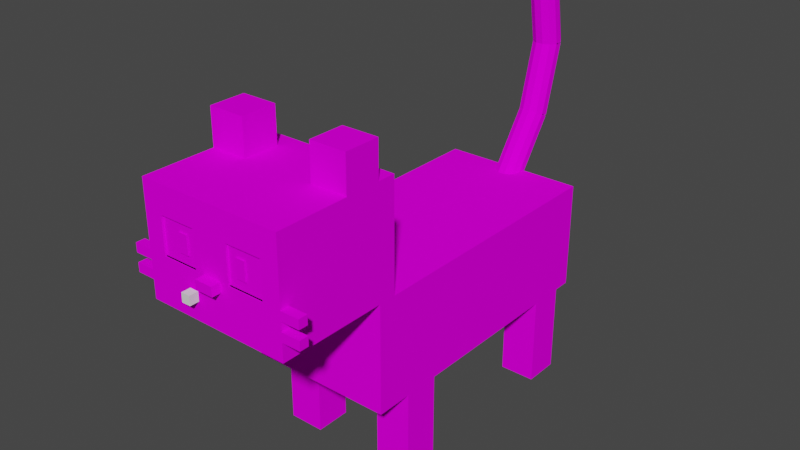 # Source: pepper.blend  (saved by Blender 3.4.6; exported with 4.5.12 LTS)
import bpy
from mathutils import Matrix  # noqa: F401  (used for matrix-valued properties, if any)

bpy.ops.wm.read_factory_settings(use_empty=True)
scene = bpy.context.scene
scene.name = 'Scene'

# ---- collections
col_pepper = bpy.data.collections.new('Pepper'); scene.collection.children.link(col_pepper)

# ---- images (referenced by path relative to the original .blend; pixels are not part of the script)
import os
ASSET_DIR = os.environ.get("B2B_ASSET_DIR", "")  # directory of the original .blend (textures are referenced by path, not embedded)
HERE = os.path.dirname(os.path.abspath(__file__))  # packed textures are extracted next to this script under _unpacked/

def load_image(name, relpath, width, height, colorspace="sRGB"):
    """Load a texture the original file referenced (path relative to the .blend, or extracted next to this script)."""
    p = next((c for c in (os.path.join(HERE, relpath), os.path.join(ASSET_DIR, relpath)) if relpath and os.path.exists(c)), "")
    if p:
        img = bpy.data.images.load(p, check_existing=True)
        img.name = name
    else:  # same state as the original file: an image datablock whose file is absent (Cycles renders it pink)
        img = bpy.data.images.new(name, width, height)
        img.source = "FILE"
        img.filepath = "//" + (relpath or name)
    img.colorspace_settings.name = colorspace
    return img
img_pepper_png = load_image('pepper.png', 'pepper.png', 1024, 1024, 'sRGB')

# ---- materials (node trees are filled in below, after node groups)
mat_pepper = bpy.data.materials.new('Pepper')
mat_pepper.use_transparent_shadow = False
mat_pepper.roughness = 1.0

# ---- material node trees
mat_pepper.use_nodes = True; mat_pepper.node_tree.nodes.clear()
_N = mat_pepper.node_tree.nodes; _L = mat_pepper.node_tree.links
n0 = _N.new('ShaderNodeBsdfPrincipled'); n0.name = 'Principled BSDF'; n0.location = (0, 300)
n0.distribution = 'GGX'
n0.subsurface_method = 'RANDOM_WALK_SKIN'
n0.inputs[2].default_value = 1.0
n0.inputs[3].default_value = 1.45
n0.inputs[13].default_value = 0.0
n0.inputs[27].default_value = (0.0, 0.0, 0.0, 1.0)
n0.inputs[28].default_value = 1.0
n1 = _N.new('ShaderNodeOutputMaterial'); n1.name = 'Material Output'; n1.location = (280, 300)
n2 = _N.new('ShaderNodeTexImage'); n2.name = 'Image Texture'; n2.location = (-480, 300)
n2.image = img_pepper_png
n2.interpolation = 'Closest'
_L.new(n2.outputs[0], n0.inputs[0])
_L.new(n0.outputs[0], n1.inputs[0])
n1.is_active_output = True

# ---- world
world_world = bpy.data.worlds.new('World'); scene.world = world_world
world_world.use_nodes = True; world_world.node_tree.nodes.clear()
_N = world_world.node_tree.nodes; _L = world_world.node_tree.links
n0 = _N.new('ShaderNodeOutputWorld'); n0.name = 'World Output'; n0.location = (300, 300)
n1 = _N.new('ShaderNodeBackground'); n1.name = 'Background'; n1.location = (10, 300)
n1.inputs[0].default_value = (0.05088, 0.05088, 0.05088, 1.0)
_L.new(n1.outputs[0], n0.inputs[0])
n0.is_active_output = True
world_world.color = (0.05088, 0.05088, 0.05088)
world_world.use_sun_shadow = False
world_world.sun_shadow_jitter_overblur = 0.0

# ---- meshes
me_body = bpy.data.meshes.new('Body')
me_body.from_pydata([(-0.1296, 0.3078, 0.3564), (-0.1296, -0.2106, 0.3564), (-0.1296, 0.3078, 0.162), (-0.1296, -0.2106, 0.162), (0.1296, 0.3078, 0.3564), (0.1296, -0.2106, 0.3564), (0.1296, 0.3078, 0.162), (0.1296, -0.2106, 0.162), (-0.1296, 0.04859, 0.3564), (0.1296, 0.04859, 0.3564), (0.1296, 0.04859, 0.162), (-0.1296, 0.04859, 0.162), (0.06479, -0.08099, 0.162), (0.06479, -0.1458, 0.162), (0.06479, -0.08099, -2.285e-08), (0.06479, -0.1458, -4.113e-08), (0.1296, -0.1458, 0.162), (0.1296, -0.08099, 0.162), (0.1296, -0.1458, -4.113e-08), (0.1296, -0.08099, -2.285e-08), (-0.1296, -0.08099, 0.162), (-0.1296, -0.1458, 0.162), (-0.1296, -0.08099, -2.285e-08), (-0.1296, -0.1458, -4.113e-08), (-0.06479, -0.1458, 0.162), (-0.06479, -0.08099, 0.162), (-0.06479, -0.1458, -4.113e-08), (-0.06479, -0.08099, -2.285e-08), (-0.1296, -0.1782, 0.5507), (-0.1296, -0.405, 0.5507), (-0.1296, -0.1782, 0.3564), (-0.1296, -0.405, 0.3564), (0.1296, -0.1782, 0.5507), (0.1296, -0.405, 0.5507), (0.1296, -0.1782, 0.3564), (0.1296, -0.405, 0.3564), (-0.0324, -0.405, 0.4374), (0.0324, -0.405, 0.4374), (0.09719, -0.405, 0.4374), (0.1296, -0.405, 0.4374), (-0.1296, -0.405, 0.4374), (-0.09719, -0.405, 0.4374), (-0.0324, -0.405, 0.5021), (0.0324, -0.405, 0.5021), (0.09719, -0.405, 0.5021), (0.1296, -0.405, 0.5021), (-0.1296, -0.405, 0.5021), (-0.09719, -0.405, 0.5021), (-0.0324, -0.3888, 0.4374), (0.0324, -0.3888, 0.5021), (0.09719, -0.3888, 0.5021), (-0.06479, -0.2106, 0.5507), (0.06479, -0.2754, 0.5507), (0.06479, -0.2106, 0.5507), (0.1296, -0.2754, 0.5507), (-0.1296, -0.2106, 0.5507), (-0.1296, -0.2754, 0.5507), (0.0324, -0.3912, 0.4374), (0.0324, -0.4037, 0.4374), (0.0324, -0.3912, 0.4333), (0.0324, -0.4037, 0.4333), (0.09719, -0.4037, 0.4374), (0.09719, -0.3912, 0.4374), (0.09719, -0.4037, 0.4333), (0.09719, -0.3912, 0.4333), (0.06479, -0.2106, 0.6155), (0.06479, -0.2754, 0.6155), (0.1296, -0.2754, 0.6155), (0.1296, -0.2106, 0.6155), (0.1296, -0.2106, 0.5507), (0.0324, -0.4009, 0.5021), (0.0324, -0.3888, 0.4374), (0.0324, -0.4009, 0.4374), (0.09719, -0.4009, 0.5021), (0.09719, -0.4009, 0.4374), (0.09719, -0.3888, 0.4374), (0.04859, -0.4017, 0.4859), (0.04859, -0.4033, 0.4859), (0.04859, -0.4017, 0.4536), (0.04859, -0.4033, 0.4536), (0.06479, -0.4033, 0.4859), (0.06479, -0.4017, 0.4859), (0.06479, -0.4033, 0.4536), (0.06479, -0.4017, 0.4536), (0.0324, -0.3912, 0.5062), (0.0324, -0.4037, 0.5062), (0.0324, -0.3912, 0.5021), (0.0324, -0.4037, 0.5021), (0.09719, -0.4037, 0.5062), (0.09719, -0.3912, 0.5062), (0.09719, -0.4037, 0.5021), (0.09719, -0.3912, 0.5021), (0.1296, -0.3888, 0.405), (0.1296, -0.405, 0.405), (0.1296, -0.3888, 0.3888), (0.1296, -0.405, 0.3888), (0.162, -0.405, 0.405), (0.162, -0.3888, 0.405), (0.162, -0.405, 0.3888), (0.162, -0.3888, 0.3888), (0.1296, -0.3888, 0.4374), (0.1296, -0.3888, 0.4212), (0.1296, -0.405, 0.4212), (0.162, -0.405, 0.4374), (0.162, -0.3888, 0.4374), (0.162, -0.405, 0.4212), (0.162, -0.3888, 0.4212), (-0.0162, -0.405, 0.4374), (-0.0162, -0.4212, 0.4374), (-0.0162, -0.405, 0.4212), (-0.0162, -0.4212, 0.4212), (0.0162, -0.4212, 0.4374), (0.0162, -0.405, 0.4374), (0.0162, -0.4212, 0.4212), (0.0162, -0.405, 0.4212), (0.06479, 0.2754, 0.162), (0.06479, 0.2106, 0.162), (0.06479, 0.2754, 7.769e-08), (0.06479, 0.2106, 5.941e-08), (0.1296, 0.2106, 0.162), (0.1296, 0.2754, 0.162), (0.1296, 0.2106, 5.941e-08), (0.1296, 0.2754, 7.769e-08), (-0.1296, 0.2754, 0.162), (-0.1296, 0.2106, 0.162), (-0.1296, 0.2754, 7.769e-08), (-0.1296, 0.2106, 5.941e-08), (-0.06479, 0.2106, 0.162), (-0.06479, 0.2754, 0.162), (-0.06479, 0.2106, 5.941e-08), (-0.06479, 0.2754, 7.769e-08), (-0.09719, -0.3912, 0.4374), (-0.09719, -0.4037, 0.4374), (-0.09719, -0.3912, 0.4333), (-0.09719, -0.4037, 0.4333), (-0.0324, -0.4037, 0.4374), (-0.0324, -0.3912, 0.4374), (-0.0324, -0.4037, 0.4333), (-0.0324, -0.3912, 0.4333), (-0.1296, -0.2106, 0.6155), (-0.1296, -0.2754, 0.6155), (-0.06479, -0.2754, 0.6155), (-0.06479, -0.2106, 0.6155), (-0.06479, -0.2754, 0.5507), (-0.09719, -0.3888, 0.5021), (-0.09719, -0.4009, 0.5021), (-0.09719, -0.3888, 0.4374), (-0.09719, -0.4009, 0.4374), (-0.0324, -0.4009, 0.5021), (-0.0324, -0.3888, 0.5021), (-0.0324, -0.4009, 0.4374), (-0.06479, -0.4017, 0.4859), (-0.06479, -0.4033, 0.4859), (-0.06479, -0.4017, 0.4536), (-0.06479, -0.4033, 0.4536), (-0.04859, -0.4033, 0.4859), (-0.04859, -0.4017, 0.4859), (-0.04859, -0.4033, 0.4536), (-0.04859, -0.4017, 0.4536), (-0.09719, -0.3912, 0.5062), (-0.09719, -0.4037, 0.5062), (-0.09719, -0.3912, 0.5021), (-0.09719, -0.4037, 0.5021), (-0.0324, -0.4037, 0.5062), (-0.0324, -0.3912, 0.5062), (-0.0324, -0.4037, 0.5021), (-0.0324, -0.3912, 0.5021), (-0.162, -0.3888, 0.405), (-0.162, -0.405, 0.405), (-0.162, -0.3888, 0.3888), (-0.162, -0.405, 0.3888), (-0.1296, -0.405, 0.405), (-0.1296, -0.3888, 0.405), (-0.1296, -0.405, 0.3888), (-0.1296, -0.3888, 0.3888), (-0.162, -0.3888, 0.4374), (-0.162, -0.405, 0.4374), (-0.162, -0.3888, 0.4212), (-0.162, -0.405, 0.4212), (-0.1296, -0.3888, 0.4374), (-0.1296, -0.405, 0.4212), (-0.1296, -0.3888, 0.4212), (-3.571e-17, 0.2916, 0.3402), (-4.481e-17, 0.3659, 0.4463), (-0.00651, 0.3115, 0.3262), (-0.00651, 0.3858, 0.4324), (-0.01779, 0.3061, 0.33), (-0.01779, 0.3805, 0.4361), (-0.0243, 0.2969, 0.3364), (-0.0243, 0.3712, 0.4426), (-0.0243, 0.2862, 0.3439), (-0.0243, 0.3606, 0.45), (-0.01779, 0.277, 0.3504), (-0.01779, 0.3513, 0.4565), (-0.00651, 0.2717, 0.3541), (-0.00651, 0.346, 0.4603), (0.00651, 0.2717, 0.3541), (0.00651, 0.346, 0.4603), (0.01779, 0.277, 0.3504), (0.01779, 0.3513, 0.4565), (0.0243, 0.2862, 0.3439), (0.0243, 0.3606, 0.45), (0.0243, 0.2969, 0.3364), (0.0243, 0.3712, 0.4426), (0.01779, 0.3061, 0.33), (0.01779, 0.3805, 0.4361), (0.00651, 0.3115, 0.3262), (0.00651, 0.3858, 0.4324), (-0.00651, 0.3894, 0.44), (-0.00651, 0.4229, 0.5652), (-0.01779, 0.3831, 0.4417), (-0.01779, 0.4166, 0.5669), (-0.0243, 0.3722, 0.4446), (-0.0243, 0.4057, 0.5698), (-0.0243, 0.3596, 0.448), (-0.0243, 0.3931, 0.5732), (-0.01779, 0.3487, 0.4509), (-0.01779, 0.3823, 0.5761), (-0.00651, 0.3424, 0.4526), (-0.00651, 0.376, 0.5778), (0.00651, 0.3424, 0.4526), (0.00651, 0.376, 0.5778), (0.01779, 0.3487, 0.4509), (0.01779, 0.3823, 0.5761), (0.0243, 0.3596, 0.448), (0.0243, 0.3931, 0.5732), (0.0243, 0.3722, 0.4446), (0.0243, 0.4057, 0.5698), (0.01779, 0.3831, 0.4417), (0.01779, 0.4166, 0.5669), (0.00651, 0.3894, 0.44), (0.00651, 0.4229, 0.5652), (-4.892e-17, 0.3994, 0.5715), (-4.616e-17, 0.3769, 0.6991), (-0.00651, 0.4234, 0.5757), (-0.00651, 0.4009, 0.7033), (-0.01779, 0.417, 0.5746), (-0.01779, 0.3945, 0.7022), (-0.0243, 0.4058, 0.5726), (-0.0243, 0.3833, 0.7002), (-0.0243, 0.393, 0.5704), (-0.0243, 0.3705, 0.698), (-0.01779, 0.3819, 0.5684), (-0.01779, 0.3594, 0.696), (-0.00651, 0.3755, 0.5673), (-0.00651, 0.353, 0.6949), (0.00651, 0.3755, 0.5673), (0.00651, 0.353, 0.6949), (0.01779, 0.3819, 0.5684), (0.01779, 0.3594, 0.696), (0.0243, 0.393, 0.5704), (0.0243, 0.3705, 0.698), (0.0243, 0.4058, 0.5726), (0.0243, 0.3833, 0.7002), (0.01779, 0.417, 0.5746), (0.01779, 0.3945, 0.7022), (0.00651, 0.4234, 0.5757), (0.00651, 0.4009, 0.7033), (-0.04859, -0.405, 0.405), (-0.04859, -0.4212, 0.405), (-0.04859, -0.405, 0.3888), (-0.04859, -0.4212, 0.3888), (-0.0324, -0.4212, 0.405), (-0.0324, -0.405, 0.405), (-0.0324, -0.4212, 0.3888), (-0.0324, -0.405, 0.3888), (0.06479, -0.08099, 0.08099), (0.06479, -0.1458, 0.08099), (0.1296, -0.08099, 0.08099), (0.1296, -0.1458, 0.08099), (-0.1296, -0.08099, 0.08099), (-0.1296, -0.1458, 0.08099), (-0.06479, -0.08099, 0.08099), (-0.06479, -0.1458, 0.08099), (0.06479, 0.2754, 0.08099), (0.06479, 0.2106, 0.08099), (0.1296, 0.2754, 0.08099), (0.1296, 0.2106, 0.08099), (-0.1296, 0.2754, 0.08099), (-0.1296, 0.2106, 0.08099), (-0.06479, 0.2754, 0.08099), (-0.06479, 0.2106, 0.08099)], [], [(1, 8, 11, 3), (7, 5, 1, 3), (7, 10, 9, 5), (5, 9, 8, 1), (4, 6, 2, 0), (3, 11, 10, 7), (0, 8, 9, 4), (4, 9, 10, 6), (6, 10, 11, 2), (2, 11, 8, 0), (267, 269, 16, 13), (266, 267, 13, 12), (268, 266, 12, 17), (269, 268, 17, 16), (17, 12, 13, 16), (18, 15, 14, 19), (271, 273, 24, 21), (270, 271, 21, 20), (272, 270, 20, 25), (273, 272, 25, 24), (25, 20, 21, 24), (26, 23, 22, 27), (29, 28, 30, 31), (35, 34, 32, 33), (34, 30, 28, 32), (37, 43, 42, 36), (75, 50, 49, 71), (39, 45, 44, 38), (41, 47, 46, 40), (48, 149, 144, 146), (29, 46, 45, 33), (149, 48, 36, 42), (144, 149, 42, 47), (146, 144, 47, 41), (48, 146, 41, 36), (50, 75, 38, 44), (49, 50, 44, 43), (71, 49, 43, 37), (75, 71, 37, 38), (35, 39, 40, 31), (32, 28, 29, 33), (35, 31, 30, 34), (60, 63, 61, 58), (59, 60, 58, 57), (64, 59, 57, 62), (63, 64, 62, 61), (62, 57, 58, 61), (63, 60, 59, 64), (52, 54, 67, 66), (53, 52, 66, 65), (69, 53, 65, 68), (54, 69, 68, 67), (68, 65, 66, 67), (54, 52, 53, 69), (72, 74, 73, 70), (71, 72, 70, 49), (74, 75, 50, 73), (50, 49, 70, 73), (74, 72, 71, 75), (79, 82, 80, 77), (78, 79, 77, 76), (83, 78, 76, 81), (82, 83, 81, 80), (81, 76, 77, 80), (82, 79, 78, 83), (87, 90, 88, 85), (86, 87, 85, 84), (91, 86, 84, 89), (90, 91, 89, 88), (89, 84, 85, 88), (90, 87, 86, 91), (95, 98, 96, 93), (94, 95, 93, 92), (99, 94, 92, 97), (98, 99, 97, 96), (97, 92, 93, 96), (98, 95, 94, 99), (102, 105, 103, 39), (101, 102, 39, 100), (106, 101, 100, 104), (105, 106, 104, 103), (104, 100, 39, 103), (105, 102, 101, 106), (110, 113, 111, 108), (109, 110, 108, 107), (114, 109, 107, 112), (113, 114, 112, 111), (112, 107, 108, 111), (113, 110, 109, 114), (275, 277, 119, 116), (274, 275, 116, 115), (276, 274, 115, 120), (277, 276, 120, 119), (120, 115, 116, 119), (121, 118, 117, 122), (279, 281, 127, 124), (278, 279, 124, 123), (280, 278, 123, 128), (281, 280, 128, 127), (128, 123, 124, 127), (129, 126, 125, 130), (134, 137, 135, 132), (133, 134, 132, 131), (138, 133, 131, 136), (137, 138, 136, 135), (136, 131, 132, 135), (137, 134, 133, 138), (56, 143, 141, 140), (55, 56, 140, 139), (51, 55, 139, 142), (143, 51, 142, 141), (142, 139, 140, 141), (143, 56, 55, 51), (147, 150, 148, 145), (146, 147, 145, 144), (150, 48, 149, 148), (149, 144, 145, 148), (150, 147, 146, 48), (154, 157, 155, 152), (153, 154, 152, 151), (158, 153, 151, 156), (157, 158, 156, 155), (156, 151, 152, 155), (157, 154, 153, 158), (162, 165, 163, 160), (161, 162, 160, 159), (166, 161, 159, 164), (165, 166, 164, 163), (164, 159, 160, 163), (165, 162, 161, 166), (170, 173, 171, 168), (169, 170, 168, 167), (174, 169, 167, 172), (173, 174, 172, 171), (172, 167, 168, 171), (173, 170, 169, 174), (178, 180, 40, 176), (177, 178, 176, 175), (181, 177, 175, 179), (180, 181, 179, 40), (179, 175, 176, 40), (180, 178, 177, 181), (186, 184, 182), (184, 186, 187, 185), (185, 187, 183), (188, 186, 182), (186, 188, 189, 187), (187, 189, 183), (190, 188, 182), (188, 190, 191, 189), (189, 191, 183), (192, 190, 182), (190, 192, 193, 191), (191, 193, 183), (194, 192, 182), (192, 194, 195, 193), (193, 195, 183), (196, 194, 182), (194, 196, 197, 195), (195, 197, 183), (198, 196, 182), (196, 198, 199, 197), (197, 199, 183), (200, 198, 182), (198, 200, 201, 199), (199, 201, 183), (202, 200, 182), (200, 202, 203, 201), (201, 203, 183), (204, 202, 182), (202, 204, 205, 203), (203, 205, 183), (206, 204, 182), (204, 206, 207, 205), (205, 207, 183), (184, 206, 182), (206, 184, 185, 207), (207, 185, 183), (210, 208, 183), (208, 210, 211, 209), (209, 211, 232), (212, 210, 183), (210, 212, 213, 211), (211, 213, 232), (214, 212, 183), (212, 214, 215, 213), (213, 215, 232), (216, 214, 183), (214, 216, 217, 215), (215, 217, 232), (218, 216, 183), (216, 218, 219, 217), (217, 219, 232), (220, 218, 183), (218, 220, 221, 219), (219, 221, 232), (222, 220, 183), (220, 222, 223, 221), (221, 223, 232), (224, 222, 183), (222, 224, 225, 223), (223, 225, 232), (226, 224, 183), (224, 226, 227, 225), (225, 227, 232), (228, 226, 183), (226, 228, 229, 227), (227, 229, 232), (230, 228, 183), (228, 230, 231, 229), (229, 231, 232), (208, 230, 183), (230, 208, 209, 231), (231, 209, 232), (236, 234, 232), (234, 236, 237, 235), (235, 237, 233), (238, 236, 232), (236, 238, 239, 237), (237, 239, 233), (240, 238, 232), (238, 240, 241, 239), (239, 241, 233), (242, 240, 232), (240, 242, 243, 241), (241, 243, 233), (244, 242, 232), (242, 244, 245, 243), (243, 245, 233), (246, 244, 232), (244, 246, 247, 245), (245, 247, 233), (248, 246, 232), (246, 248, 249, 247), (247, 249, 233), (250, 248, 232), (248, 250, 251, 249), (249, 251, 233), (252, 250, 232), (250, 252, 253, 251), (251, 253, 233), (254, 252, 232), (252, 254, 255, 253), (253, 255, 233), (256, 254, 232), (254, 256, 257, 255), (255, 257, 233), (234, 256, 232), (256, 234, 235, 257), (257, 235, 233), (261, 264, 262, 259), (260, 261, 259, 258), (265, 260, 258, 263), (264, 265, 263, 262), (263, 258, 259, 262), (264, 261, 260, 265), (18, 19, 268, 269), (19, 14, 266, 268), (14, 15, 267, 266), (15, 18, 269, 267), (26, 27, 272, 273), (27, 22, 270, 272), (22, 23, 271, 270), (23, 26, 273, 271), (121, 122, 276, 277), (122, 117, 274, 276), (117, 118, 275, 274), (118, 121, 277, 275), (129, 130, 280, 281), (130, 125, 278, 280), (125, 126, 279, 278), (126, 129, 281, 279)])
me_body.polygons.foreach_set('material_index', [0, 0, 0, 0, 0, 0, 0, 0, 0, 0, 0, 0, 0, 0, 0, 0, 0, 0, 0, 0, 0, 0, 0, 0, 0, 0, 0, 0, 0, 0, 0, 0, 0, 0, 0, 0, 0, 0, 0, 0, 0, 0, 0, 0, 0, 0, 0, 0, 0, 0, 0, 0, 0, 0, 0, 0, 0, 0, 0, 0, 0, 0, 0, 0, 0, 0, 0, 0, 0, 0, 0, 0, 0, 0, 0, 0, 0, 0, 0, 0, 0, 0, 0, 0, 0, 0, 0, 0, 0, 0, 0, 0, 0, 0, 0, 0, 0, 0, 0, 0, 0, 0, 0, 0, 0, 0, 0, 0, 0, 0, 0, 0, 0, 0, 0, 0, 0, 0, 0, 0, 0, 0, 0, 0, 0, 0, 0, 0, 0, 0, 0, 0, 0, 0, 0, 0, 0, 0, 0, 0, 0, 0, 0, 0, 0, 0, 0, 0, 0, 0, 0, 0, 0, 0, 0, 0, 0, 0, 0, 0, 0, 0, 0, 0, 0, 0, 0, 0, 0, 0, 0, 0, 0, 0, 0, 0, 0, 0, 0, 0, 0, 0, 0, 0, 0, 0, 0, 0, 0, 0, 0, 0, 0, 0, 0, 0, 0, 0, 0, 0, 0, 0, 0, 0, 0, 0, 0, 0, 0, 0, 0, 0, 0, 0, 0, 0, 0, 0, 0, 0, 0, 0, 0, 0, 0, 0, 0, 0, 0, 0, 0, 0, 0, 0, 0, 0, 0, 0, 0, 0, 0, 0, 0, 0, 0, 0, 0, 0, 0, 0, 1, 1, 1, 1, 1, 1, 0, 0, 0, 0, 0, 0, 0, 0, 0, 0, 0, 0, 0, 0, 0, 0])
_uv = me_body.uv_layers.new(name='UVMap')
_uv.uv.foreach_set('vector', [0.25, 0.7422, 0.125, 0.7422, 0.125, 0.6484, 0.25, 0.6484, 0.125, 0.5469, 0.125, 0.6406, 0.0, 0.6406, 0.0, 0.5469, 0.2578, 0.6484, 0.3828, 0.6484, 0.3828, 0.7422, 0.2578, 0.7422, 0.0, 1.0, 0.0, 0.875, 0.125, 0.875, 0.125, 1.0, 0.1328, 0.6406, 0.1328, 0.5469, 0.2578, 0.5469, 0.2578, 0.6406, 0.2578, 0.75, 0.2578, 0.875, 0.1328, 0.875, 0.1328, 0.75, 0.125, 0.75, 0.125, 0.875, 0.0, 0.875, 0.0, 0.75, 0.5078, 0.7422, 0.3828, 0.7422, 0.3828, 0.6484, 0.5078, 0.6484, 0.1328, 1.0, 0.1328, 0.875, 0.2578, 0.875, 0.2578, 1.0, 0.0, 0.6484, 0.125, 0.6484, 0.125, 0.7422, 0.0, 0.7422, 0.07812, 0.5, 0.1094, 0.5, 0.1094, 0.5391, 0.07812, 0.5391, 0.1172, 0.5, 0.1484, 0.5, 0.1484, 0.5391, 0.1172, 0.5391, 0.1562, 0.5, 0.1875, 0.5, 0.1875, 0.5391, 0.1562, 0.5391, 0.1953, 0.5, 0.2266, 0.5, 0.2266, 0.5391, 0.1953, 0.5391, 0.6016, 0.5703, 0.5703, 0.5703, 0.5703, 0.5391, 0.6016, 0.5391, 0.6016, 0.5, 0.5703, 0.5, 0.5703, 0.5312, 0.6016, 0.5312, 0.3984, 0.5703, 0.4297, 0.5703, 0.4297, 0.6094, 0.3984, 0.6094, 0.4375, 0.5703, 0.4688, 0.5703, 0.4688, 0.6094, 0.4375, 0.6094, 0.0, 0.5, 0.03125, 0.5, 0.03125, 0.5391, 0.0, 0.5391, 0.03906, 0.5, 0.07031, 0.5, 0.07031, 0.5391, 0.03906, 0.5391, 0.5234, 0.4375, 0.4922, 0.4375, 0.4922, 0.4062, 0.5234, 0.4062, 0.6016, 0.7812, 0.5703, 0.7812, 0.5703, 0.8125, 0.6016, 0.8125, 0.5078, 1.0, 0.3984, 1.0, 0.3984, 0.9062, 0.5078, 0.9062, 0.3984, 0.8047, 0.5078, 0.8047, 0.5078, 0.8984, 0.3984, 0.8984, 0.2656, 0.5469, 0.3906, 0.5469, 0.3906, 0.6406, 0.2656, 0.6406, 0.5625, 0.7578, 0.5625, 0.7891, 0.5312, 0.7891, 0.5312, 0.7578, 0.09375, 0.4219, 0.09375, 0.4531, 0.0625, 0.4531, 0.0625, 0.4219, 0.07812, 0.3828, 0.07812, 0.4141, 0.0625, 0.4141, 0.0625, 0.3828, 0.1016, 0.3828, 0.1016, 0.4141, 0.08594, 0.4141, 0.08594, 0.3828, 0.5781, 0.8984, 0.5781, 0.9297, 0.5469, 0.9297, 0.5469, 0.8984, 0.3984, 0.6406, 0.3984, 0.6172, 0.5234, 0.6172, 0.5234, 0.6406, 0.5156, 0.8594, 0.5156, 0.8281, 0.5234, 0.8281, 0.5234, 0.8594, 0.2969, 0.7656, 0.2656, 0.7656, 0.2656, 0.7578, 0.2969, 0.7578, 0.5234, 0.6484, 0.5234, 0.6797, 0.5156, 0.6797, 0.5156, 0.6484, 0.3047, 0.7578, 0.3359, 0.7578, 0.3359, 0.7656, 0.3047, 0.7656, 0.1094, 0.4141, 0.1094, 0.3828, 0.1172, 0.3828, 0.1172, 0.4141, 0.375, 0.7656, 0.3438, 0.7656, 0.3438, 0.7578, 0.375, 0.7578, 0.1328, 0.3828, 0.1328, 0.4141, 0.125, 0.4141, 0.125, 0.3828, 0.5625, 0.625, 0.5938, 0.625, 0.5938, 0.6328, 0.5625, 0.6328, 0.5234, 0.7578, 0.5234, 0.7969, 0.3984, 0.7969, 0.3984, 0.7578, 0.2656, 0.8906, 0.3906, 0.8906, 0.3906, 1.0, 0.2656, 1.0, 0.2656, 0.7734, 0.3906, 0.7734, 0.3906, 0.8828, 0.2656, 0.8828, 0.09375, 0.5469, 0.125, 0.5469, 0.125, 0.5781, 0.09375, 0.5781, 0.1172, 0.5469, 0.125, 0.5469, 0.125, 0.5781, 0.1172, 0.5781, 0.09375, 0.5469, 0.125, 0.5469, 0.125, 0.5781, 0.09375, 0.5781, 0.1172, 0.5469, 0.125, 0.5469, 0.125, 0.5781, 0.1172, 0.5781, 0.125, 0.5547, 0.09375, 0.5547, 0.09375, 0.5469, 0.125, 0.5469, 0.125, 0.5469, 0.09375, 0.5469, 0.09375, 0.5547, 0.125, 0.5547, 0.5469, 0.7188, 0.5781, 0.7188, 0.5781, 0.75, 0.5469, 0.75, 0.2578, 0.4219, 0.2891, 0.4219, 0.2891, 0.4531, 0.2578, 0.4531, 0.2969, 0.4219, 0.3281, 0.4219, 0.3281, 0.4531, 0.2969, 0.4531, 0.3359, 0.4219, 0.3672, 0.4219, 0.3672, 0.4531, 0.3359, 0.4531, 0.5781, 0.6094, 0.5469, 0.6094, 0.5469, 0.5781, 0.5781, 0.5781, 0.5938, 0.8594, 0.5625, 0.8594, 0.5625, 0.8906, 0.5938, 0.8906, 0.1797, 0.4219, 0.2109, 0.4219, 0.2109, 0.4531, 0.1797, 0.4531, 0.1719, 0.3828, 0.1797, 0.3828, 0.1797, 0.4141, 0.1719, 0.4141, 0.1875, 0.3828, 0.1953, 0.3828, 0.1953, 0.4141, 0.1875, 0.4141, 0.6172, 0.9062, 0.5859, 0.9062, 0.5859, 0.8984, 0.6172, 0.8984, 0.2344, 0.4062, 0.2031, 0.4062, 0.2031, 0.4141, 0.2344, 0.4141, 0.5469, 0.5547, 0.5547, 0.5547, 0.5547, 0.5703, 0.5469, 0.5703, 0.2422, 0.3984, 0.25, 0.3984, 0.25, 0.4141, 0.2422, 0.4141, 0.5859, 0.7422, 0.5938, 0.7422, 0.5938, 0.7578, 0.5859, 0.7578, 0.2578, 0.3984, 0.2656, 0.3984, 0.2656, 0.4141, 0.2578, 0.4141, 0.6328, 0.8594, 0.625, 0.8594, 0.625, 0.8516, 0.6328, 0.8516, 0.1562, 0.3672, 0.1484, 0.3672, 0.1484, 0.375, 0.1562, 0.375, 0.09375, 0.5469, 0.125, 0.5469, 0.125, 0.5781, 0.09375, 0.5781, 0.1172, 0.5469, 0.125, 0.5469, 0.125, 0.5781, 0.1172, 0.5781, 0.09375, 0.5469, 0.125, 0.5469, 0.125, 0.5781, 0.09375, 0.5781, 0.1172, 0.5469, 0.125, 0.5469, 0.125, 0.5781, 0.1172, 0.5781, 0.125, 0.5547, 0.09375, 0.5547, 0.09375, 0.5469, 0.125, 0.5469, 0.125, 0.5469, 0.09375, 0.5469, 0.09375, 0.5547, 0.125, 0.5547, 0.5859, 0.5938, 0.6016, 0.5938, 0.6016, 0.6016, 0.5859, 0.6016, 0.625, 0.7734, 0.6328, 0.7734, 0.6328, 0.7812, 0.625, 0.7812, 0.5859, 0.5781, 0.6016, 0.5781, 0.6016, 0.5859, 0.5859, 0.5859, 0.2266, 0.3672, 0.2344, 0.3672, 0.2344, 0.375, 0.2266, 0.375, 0.5859, 0.4141, 0.5703, 0.4141, 0.5703, 0.4062, 0.5859, 0.4062, 0.6094, 0.4062, 0.5938, 0.4062, 0.5938, 0.4141, 0.6094, 0.4141, 0.2969, 0.4062, 0.3125, 0.4062, 0.3125, 0.4141, 0.2969, 0.4141, 0.625, 0.8203, 0.6328, 0.8203, 0.6328, 0.8281, 0.625, 0.8281, 0.3203, 0.4062, 0.3359, 0.4062, 0.3359, 0.4141, 0.3203, 0.4141, 0.1797, 0.3672, 0.1875, 0.3672, 0.1875, 0.375, 0.1797, 0.375, 0.3594, 0.4141, 0.3438, 0.4141, 0.3438, 0.4062, 0.3594, 0.4062, 0.6016, 0.6094, 0.5859, 0.6094, 0.5859, 0.6172, 0.6016, 0.6172, 0.5156, 0.5312, 0.5312, 0.5312, 0.5312, 0.5391, 0.5156, 0.5391, 0.625, 0.8359, 0.6328, 0.8359, 0.6328, 0.8438, 0.625, 0.8438, 0.5078, 0.4453, 0.5234, 0.4453, 0.5234, 0.4531, 0.5078, 0.4531, 0.1641, 0.3672, 0.1719, 0.3672, 0.1719, 0.375, 0.1641, 0.375, 0.6016, 0.7344, 0.5859, 0.7344, 0.5859, 0.7266, 0.6016, 0.7266, 0.2891, 0.4062, 0.2734, 0.4062, 0.2734, 0.4141, 0.2891, 0.4141, 0.2344, 0.5, 0.2656, 0.5, 0.2656, 0.5391, 0.2344, 0.5391, 0.2734, 0.5, 0.3047, 0.5, 0.3047, 0.5391, 0.2734, 0.5391, 0.3125, 0.5, 0.3438, 0.5, 0.3438, 0.5391, 0.3125, 0.5391, 0.3516, 0.5, 0.3828, 0.5, 0.3828, 0.5391, 0.3516, 0.5391, 0.6016, 0.4922, 0.5703, 0.4922, 0.5703, 0.4609, 0.6016, 0.4609, 0.6016, 0.4219, 0.5703, 0.4219, 0.5703, 0.4531, 0.6016, 0.4531, 0.3906, 0.4844, 0.4219, 0.4844, 0.4219, 0.5234, 0.3906, 0.5234, 0.4766, 0.5703, 0.5078, 0.5703, 0.5078, 0.6094, 0.4766, 0.6094, 0.4297, 0.4844, 0.4609, 0.4844, 0.4609, 0.5234, 0.4297, 0.5234, 0.4688, 0.4844, 0.5, 0.4844, 0.5, 0.5234, 0.4688, 0.5234, 0.6094, 1.0, 0.5781, 1.0, 0.5781, 0.9688, 0.6094, 0.9688, 0.6172, 0.9297, 0.5859, 0.9297, 0.5859, 0.9609, 0.6172, 0.9609, 0.09375, 0.5469, 0.125, 0.5469, 0.125, 0.5781, 0.09375, 0.5781, 0.1172, 0.5469, 0.125, 0.5469, 0.125, 0.5781, 0.1172, 0.5781, 0.09375, 0.5469, 0.125, 0.5469, 0.125, 0.5781, 0.09375, 0.5781, 0.1172, 0.5469, 0.125, 0.5469, 0.125, 0.5781, 0.1172, 0.5781, 0.125, 0.5547, 0.09375, 0.5547, 0.09375, 0.5469, 0.125, 0.5469, 0.125, 0.5469, 0.09375, 0.5469, 0.09375, 0.5547, 0.125, 0.5547, 0.5625, 0.8203, 0.5938, 0.8203, 0.5938, 0.8516, 0.5625, 0.8516, 0.5625, 0.6797, 0.5938, 0.6797, 0.5938, 0.7109, 0.5625, 0.7109, 0.5625, 0.6406, 0.5938, 0.6406, 0.5938, 0.6719, 0.5625, 0.6719, 0.375, 0.4062, 0.4062, 0.4062, 0.4062, 0.4375, 0.375, 0.4375, 0.4453, 0.4375, 0.4141, 0.4375, 0.4141, 0.4062, 0.4453, 0.4062, 0.4844, 0.4062, 0.4531, 0.4062, 0.4531, 0.4375, 0.4844, 0.4375, 0.1016, 0.4219, 0.1328, 0.4219, 0.1328, 0.4531, 0.1016, 0.4531, 0.1406, 0.3828, 0.1484, 0.3828, 0.1484, 0.4141, 0.1406, 0.4141, 0.1562, 0.3828, 0.1641, 0.3828, 0.1641, 0.4141, 0.1562, 0.4141, 0.6016, 0.7734, 0.5703, 0.7734, 0.5703, 0.7656, 0.6016, 0.7656, 0.6172, 0.9141, 0.5859, 0.9141, 0.5859, 0.9219, 0.6172, 0.9219, 0.3828, 0.75, 0.3906, 0.75, 0.3906, 0.7656, 0.3828, 0.7656, 0.5156, 0.8047, 0.5234, 0.8047, 0.5234, 0.8203, 0.5156, 0.8203, 0.5469, 0.875, 0.5547, 0.875, 0.5547, 0.8906, 0.5469, 0.8906, 0.5469, 0.6953, 0.5547, 0.6953, 0.5547, 0.7109, 0.5469, 0.7109, 0.3828, 0.4531, 0.375, 0.4531, 0.375, 0.4453, 0.3828, 0.4453, 0.1406, 0.3672, 0.1328, 0.3672, 0.1328, 0.375, 0.1406, 0.375, 0.09375, 0.5469, 0.125, 0.5469, 0.125, 0.5781, 0.09375, 0.5781, 0.1172, 0.5469, 0.125, 0.5469, 0.125, 0.5781, 0.1172, 0.5781, 0.09375, 0.5469, 0.125, 0.5469, 0.125, 0.5781, 0.09375, 0.5781, 0.1172, 0.5469, 0.125, 0.5469, 0.125, 0.5781, 0.1172, 0.5781, 0.125, 0.5547, 0.09375, 0.5547, 0.09375, 0.5469, 0.125, 0.5469, 0.125, 0.5469, 0.09375, 0.5469, 0.09375, 0.5547, 0.125, 0.5547, 0.6016, 0.8203, 0.6172, 0.8203, 0.6172, 0.8281, 0.6016, 0.8281, 0.625, 0.7422, 0.6328, 0.7422, 0.6328, 0.75, 0.625, 0.75, 0.2031, 0.3906, 0.2188, 0.3906, 0.2188, 0.3984, 0.2031, 0.3984, 0.625, 0.7266, 0.6328, 0.7266, 0.6328, 0.7344, 0.625, 0.7344, 0.6172, 0.7578, 0.6016, 0.7578, 0.6016, 0.75, 0.6172, 0.75, 0.2891, 0.3906, 0.2734, 0.3906, 0.2734, 0.3984, 0.2891, 0.3984, 0.6016, 0.8828, 0.6172, 0.8828, 0.6172, 0.8906, 0.6016, 0.8906, 0.625, 0.7578, 0.6328, 0.7578, 0.6328, 0.7656, 0.625, 0.7656, 0.6016, 0.8672, 0.6172, 0.8672, 0.6172, 0.875, 0.6016, 0.875, 0.2422, 0.3672, 0.25, 0.3672, 0.25, 0.375, 0.2422, 0.375, 0.6172, 0.8594, 0.6016, 0.8594, 0.6016, 0.8516, 0.6172, 0.8516, 0.6172, 0.8359, 0.6016, 0.8359, 0.6016, 0.8438, 0.6172, 0.8438, 0.6121, 0.7109, 0.6137, 0.717, 0.6016, 0.717, 0.5282, 0.8672, 0.5345, 0.8672, 0.5345, 0.9297, 0.5282, 0.9297, 0.2266, 0.3863, 0.2326, 0.3879, 0.2266, 0.3984, 0.309, 0.3906, 0.3074, 0.3967, 0.2969, 0.3906, 0.5124, 0.4609, 0.5187, 0.4609, 0.5187, 0.5234, 0.5124, 0.5234, 0.6172, 0.9895, 0.6233, 0.9879, 0.6233, 1.0, 0.4949, 0.375, 0.4965, 0.3811, 0.4844, 0.3811, 0.5187, 0.4609, 0.525, 0.4609, 0.525, 0.5234, 0.5187, 0.5234, 0.5339, 0.3767, 0.5356, 0.3828, 0.5234, 0.3828, 0.01562, 0.3688, 0.02169, 0.3672, 0.02169, 0.3793, 0.525, 0.4609, 0.5312, 0.4609, 0.5312, 0.5234, 0.525, 0.5234, 0.6137, 0.6971, 0.6121, 0.7031, 0.6016, 0.6971, 0.6016, 0.6719, 0.6076, 0.6735, 0.6016, 0.684, 0.5156, 0.6875, 0.5219, 0.6875, 0.5219, 0.75, 0.5156, 0.75, 0.3308, 0.3924, 0.3324, 0.3984, 0.3203, 0.3984, 0.4531, 0.3688, 0.4592, 0.3672, 0.4592, 0.3793, 0.5219, 0.6875, 0.5282, 0.6875, 0.5282, 0.75, 0.5219, 0.75, 0.6293, 0.6814, 0.6277, 0.6875, 0.6172, 0.6814, 0.6094, 0.5529, 0.611, 0.5469, 0.6215, 0.5529, 0.5282, 0.6875, 0.5345, 0.6875, 0.5345, 0.75, 0.5282, 0.75, 0.6076, 0.6641, 0.6016, 0.6624, 0.6076, 0.6519, 0.3438, 0.3967, 0.3454, 0.3906, 0.3559, 0.3967, 0.5156, 0.9375, 0.5219, 0.9375, 0.5219, 1.0, 0.5156, 1.0, 0.6076, 0.639, 0.6016, 0.6406, 0.6016, 0.6285, 0.3454, 0.3811, 0.3438, 0.375, 0.3559, 0.375, 0.5219, 0.9375, 0.5282, 0.9375, 0.5282, 1.0, 0.5219, 1.0, 0.3889, 0.3828, 0.3828, 0.3812, 0.3889, 0.3707, 0.6154, 0.5356, 0.6094, 0.5339, 0.6154, 0.5234, 0.5282, 0.9375, 0.5345, 0.9375, 0.5345, 1.0, 0.5282, 1.0, 0.6188, 0.9766, 0.6172, 0.9705, 0.6293, 0.9705, 0.3733, 0.3949, 0.3672, 0.3933, 0.3733, 0.3828, 0.5156, 0.8672, 0.5219, 0.8672, 0.5219, 0.9297, 0.5156, 0.9297, 0.6094, 0.5156, 0.611, 0.5096, 0.6215, 0.5156, 0.5842, 0.3777, 0.5781, 0.3793, 0.5781, 0.3672, 0.5219, 0.8672, 0.5282, 0.8672, 0.5282, 0.9297, 0.5219, 0.9297, 0.6172, 0.4036, 0.6233, 0.4019, 0.6233, 0.4141, 0.5886, 0.3906, 0.5903, 0.3967, 0.5781, 0.3967, 0.5594, 0.9375, 0.5657, 0.9375, 0.5657, 1.0, 0.5594, 1.0, 0.6016, 0.3863, 0.6076, 0.3879, 0.6016, 0.3984, 0.6215, 0.8047, 0.6199, 0.8108, 0.6094, 0.8047, 0.5437, 0.4062, 0.5499, 0.4062, 0.5499, 0.4688, 0.5437, 0.4688, 0.2656, 0.3723, 0.2717, 0.3707, 0.2717, 0.3828, 0.6355, 0.9141, 0.6371, 0.9201, 0.625, 0.9201, 0.5499, 0.4062, 0.5562, 0.4062, 0.5562, 0.4688, 0.5499, 0.4688, 0.1043, 0.3689, 0.1059, 0.375, 0.09375, 0.375, 0.2812, 0.3688, 0.2873, 0.3672, 0.2873, 0.3793, 0.5562, 0.4062, 0.5625, 0.4062, 0.5625, 0.4688, 0.5562, 0.4688, 0.6215, 0.7908, 0.6199, 0.7969, 0.6094, 0.7908, 0.6094, 0.7656, 0.6154, 0.7673, 0.6094, 0.7778, 0.03125, 0.3906, 0.03753, 0.3906, 0.03753, 0.4531, 0.03125, 0.4531, 0.2527, 0.3846, 0.2543, 0.3906, 0.2422, 0.3906, 0.625, 0.8923, 0.6311, 0.8906, 0.6311, 0.9028, 0.03753, 0.3906, 0.04381, 0.3906, 0.04381, 0.4531, 0.03753, 0.4531, 0.6293, 0.6658, 0.6277, 0.6719, 0.6172, 0.6658, 0.6094, 0.4436, 0.611, 0.4375, 0.6215, 0.4436, 0.04381, 0.3906, 0.05009, 0.3906, 0.05009, 0.4531, 0.04381, 0.4531, 0.6154, 0.7422, 0.6094, 0.7406, 0.6154, 0.7301, 0.6094, 0.6154, 0.611, 0.6094, 0.6215, 0.6154, 0.0, 0.3906, 0.00628, 0.3906, 0.00628, 0.4531, 0.0, 0.4531, 0.6154, 0.5999, 0.6094, 0.6016, 0.6094, 0.5894, 0.6188, 0.6389, 0.6172, 0.6328, 0.6293, 0.6328, 0.00628, 0.3906, 0.01256, 0.3906, 0.01256, 0.4531, 0.00628, 0.4531, 0.4436, 0.3828, 0.4375, 0.3812, 0.4436, 0.3707, 0.006066, 0.3793, 0.0, 0.3777, 0.006066, 0.3672, 0.01256, 0.3906, 0.01884, 0.3906, 0.01884, 0.4531, 0.01256, 0.4531, 0.2985, 0.3828, 0.2969, 0.3767, 0.309, 0.3767, 0.6154, 0.5746, 0.6094, 0.573, 0.6154, 0.5625, 0.5469, 0.9375, 0.5532, 0.9375, 0.5532, 1.0, 0.5469, 1.0, 0.6094, 0.4297, 0.611, 0.4236, 0.6215, 0.4297, 0.1233, 0.3699, 0.1172, 0.3715, 0.1172, 0.3594, 0.5532, 0.9375, 0.5594, 0.9375, 0.5594, 1.0, 0.5532, 1.0, 0.625, 0.8723, 0.6311, 0.8707, 0.6311, 0.8828, 0.3933, 0.3906, 0.3949, 0.3967, 0.3828, 0.3967, 0.5438, 0.6172, 0.5501, 0.6172, 0.5501, 0.6797, 0.5438, 0.6797, 0.4062, 0.3863, 0.4123, 0.3879, 0.4062, 0.3984, 0.434, 0.3906, 0.4324, 0.3967, 0.4219, 0.3906, 0.5202, 0.5469, 0.5265, 0.5469, 0.5265, 0.6094, 0.5202, 0.6094, 0.03125, 0.3723, 0.03732, 0.3707, 0.03732, 0.3828, 0.6277, 0.3828, 0.6293, 0.3889, 0.6172, 0.3889, 0.5265, 0.5469, 0.5328, 0.5469, 0.5328, 0.6094, 0.5265, 0.6094, 0.6355, 0.9549, 0.6371, 0.9609, 0.625, 0.9609, 0.04688, 0.3688, 0.05294, 0.3672, 0.05294, 0.3793, 0.5328, 0.5469, 0.5391, 0.5469, 0.5391, 0.6094, 0.5328, 0.6094, 0.4574, 0.3924, 0.4558, 0.3984, 0.4453, 0.3924, 0.4688, 0.3828, 0.4748, 0.3844, 0.4688, 0.3949, 0.5391, 0.4766, 0.5453, 0.4766, 0.5453, 0.5391, 0.5391, 0.5391, 0.4949, 0.3924, 0.4965, 0.3984, 0.4844, 0.3984, 0.625, 0.9313, 0.6311, 0.9297, 0.6311, 0.9418, 0.5453, 0.4766, 0.5516, 0.4766, 0.5516, 0.5391, 0.5453, 0.5391, 0.3324, 0.3767, 0.3308, 0.3828, 0.3203, 0.3767, 0.6094, 0.4983, 0.611, 0.4922, 0.6215, 0.4983, 0.5516, 0.4766, 0.5579, 0.4766, 0.5579, 0.5391, 0.5516, 0.5391, 0.5139, 0.3984, 0.5078, 0.3968, 0.5139, 0.3863, 0.5234, 0.3967, 0.5251, 0.3906, 0.5356, 0.3967, 0.5312, 0.7969, 0.5375, 0.7969, 0.5375, 0.8594, 0.5312, 0.8594, 0.5529, 0.3968, 0.5469, 0.3984, 0.5469, 0.3863, 0.6188, 0.6545, 0.6172, 0.6484, 0.6293, 0.6484, 0.5375, 0.7969, 0.5438, 0.7969, 0.5438, 0.8594, 0.5375, 0.8594, 0.4279, 0.3828, 0.4219, 0.3812, 0.4279, 0.3707, 0.6154, 0.4809, 0.6094, 0.4793, 0.6154, 0.4688, 0.5438, 0.7969, 0.5501, 0.7969, 0.5501, 0.8594, 0.5438, 0.8594, 0.2048, 0.3828, 0.2031, 0.3767, 0.2153, 0.3767, 0.5686, 0.3949, 0.5625, 0.3933, 0.5686, 0.3828, 0.5312, 0.6172, 0.5375, 0.6172, 0.5375, 0.6797, 0.5312, 0.6797, 0.6094, 0.4609, 0.611, 0.4549, 0.6215, 0.4609, 0.06857, 0.3699, 0.0625, 0.3715, 0.0625, 0.3594, 0.5375, 0.6172, 0.5438, 0.6172, 0.5438, 0.6797, 0.5375, 0.6797, 0.07812, 0.3645, 0.08419, 0.3629, 0.08419, 0.375, 0.0, 0.9922, 0.007812, 0.9922, 0.007812, 1.0, 0.0, 1.0, 0.0, 0.9922, 0.007812, 0.9922, 0.007812, 1.0, 0.0, 1.0, 0.0, 0.9922, 0.007812, 0.9922, 0.007812, 1.0, 0.0, 1.0, 0.0, 0.9922, 0.007812, 0.9922, 0.007812, 1.0, 0.0, 1.0, 0.0, 0.9922, 0.007812, 0.9922, 0.007812, 1.0, 0.0, 1.0, 0.0, 0.9922, 0.007812, 0.9922, 0.007812, 1.0, 0.0, 1.0, 0.1953, 0.4609, 0.2266, 0.4609, 0.2266, 0.5, 0.1953, 0.5, 0.1562, 0.4609, 0.1875, 0.4609, 0.1875, 0.5, 0.1562, 0.5, 0.1172, 0.4609, 0.1484, 0.4609, 0.1484, 0.5, 0.1172, 0.5, 0.07812, 0.4609, 0.1094, 0.4609, 0.1094, 0.5, 0.07812, 0.5, 0.03906, 0.4609, 0.07031, 0.4609, 0.07031, 0.5, 0.03906, 0.5, 0.0, 0.4609, 0.03125, 0.4609, 0.03125, 0.5, 0.0, 0.5, 0.4375, 0.5312, 0.4688, 0.5312, 0.4688, 0.5703, 0.4375, 0.5703, 0.3984, 0.5312, 0.4297, 0.5312, 0.4297, 0.5703, 0.3984, 0.5703, 0.3516, 0.4609, 0.3828, 0.4609, 0.3828, 0.5, 0.3516, 0.5, 0.3125, 0.4609, 0.3438, 0.4609, 0.3438, 0.5, 0.3125, 0.5, 0.2734, 0.4609, 0.3047, 0.4609, 0.3047, 0.5, 0.2734, 0.5, 0.2344, 0.4609, 0.2656, 0.4609, 0.2656, 0.5, 0.2344, 0.5, 0.4688, 0.4453, 0.5, 0.4453, 0.5, 0.4844, 0.4688, 0.4844, 0.4297, 0.4453, 0.4609, 0.4453, 0.4609, 0.4844, 0.4297, 0.4844, 0.4766, 0.5312, 0.5078, 0.5312, 0.5078, 0.5703, 0.4766, 0.5703, 0.3906, 0.4453, 0.4219, 0.4453, 0.4219, 0.4844, 0.3906, 0.4844])
me_body.materials.append(mat_pepper)
me_body.materials.append(None)
me_body.update()
me_body.normals_split_custom_set([tuple(v) for v in zip(*[iter([-1.0, -9.496e-09, 0.0, -1.0, -9.496e-09, 0.0, -1.0, -9.496e-09, 0.0, -1.0, -9.496e-09, 0.0, 0.0, -1.0, -2.958e-07, 0.0, -1.0, -2.958e-07, 0.0, -1.0, -2.958e-07, 0.0, -1.0, -2.958e-07, 1.0, 8.14e-09, 0.0, 1.0, 8.14e-09, 0.0, 1.0, 8.14e-09, 0.0, 1.0, 8.14e-09, 0.0, 0.0, -3.45e-07, 1.0, 0.0, -3.45e-07, 1.0, 0.0, -3.45e-07, 1.0, 0.0, -3.45e-07, 1.0, 0.0, 1.0, 0.0, 0.0, 1.0, 0.0, 0.0, 1.0, 0.0, 0.0, 1.0, 0.0, 0.0, 4.025e-07, -1.0, 0.0, 4.025e-07, -1.0, 0.0, 4.025e-07, -1.0, 0.0, 4.025e-07, -1.0, 0.0, -5.75e-07, 1.0, 0.0, -5.75e-07, 1.0, 0.0, -5.75e-07, 1.0, 0.0, -5.75e-07, 1.0, 1.0, -2.713e-09, 0.0, 1.0, -2.713e-09, 0.0, 1.0, -2.713e-09, 0.0, 1.0, -2.713e-09, 0.0, 0.0, 1.15e-07, -1.0, 0.0, 1.15e-07, -1.0, 0.0, 1.15e-07, -1.0, 0.0, 1.15e-07, -1.0, -1.0, 1.357e-08, 0.0, -1.0, 1.357e-08, 0.0, -1.0, 1.357e-08, 0.0, -1.0, 1.357e-08, 0.0, 0.0, -1.0, -5.324e-07, 0.0, -1.0, -5.324e-07, 0.0, -1.0, -5.324e-07, 0.0, -1.0, -5.324e-07, -1.0, -6.512e-09, 0.0, -1.0, -6.512e-09, 0.0, -1.0, -6.512e-09, 0.0, -1.0, -6.512e-09, 0.0, 0.0, 1.0, 4.437e-07, 0.0, 1.0, 4.437e-07, 0.0, 1.0, 4.437e-07, 0.0, 1.0, 4.437e-07, 1.0, 1.302e-08, 0.0, 1.0, 1.302e-08, 0.0, 1.0, 1.302e-08, 0.0, 1.0, 1.302e-08, 0.0, 0.0, -2.3e-07, 1.0, 0.0, -2.3e-07, 1.0, 0.0, -2.3e-07, 1.0, 0.0, -2.3e-07, 1.0, 0.0, 2.821e-07, -1.0, 0.0, 2.821e-07, -1.0, 0.0, 2.821e-07, -1.0, 0.0, 2.821e-07, -1.0, 0.0, -1.0, -5.324e-07, 0.0, -1.0, -5.324e-07, 0.0, -1.0, -5.324e-07, 0.0, -1.0, -5.324e-07, -1.0, 1.302e-08, 0.0, -1.0, 1.302e-08, 0.0, -1.0, 1.302e-08, 0.0, -1.0, 1.302e-08, 0.0, 0.0, 1.0, 4.437e-07, 0.0, 1.0, 4.437e-07, 0.0, 1.0, 4.437e-07, 0.0, 1.0, 4.437e-07, 1.0, -6.512e-09, 0.0, 1.0, -6.512e-09, 0.0, 1.0, -6.512e-09, 0.0, 1.0, -6.512e-09, 0.0, 0.0, -2.3e-07, 1.0, 0.0, -2.3e-07, 1.0, 0.0, -2.3e-07, 1.0, 0.0, -2.3e-07, 1.0, 0.0, 2.821e-07, -1.0, 0.0, 2.821e-07, -1.0, 0.0, 2.821e-07, -1.0, 0.0, 2.821e-07, -1.0, -1.0, -3.101e-09, 0.0, -1.0, -3.101e-09, 0.0, -1.0, -3.101e-09, 0.0, -1.0, -3.101e-09, 0.0, 1.0, 1.24e-08, 0.0, 1.0, 1.24e-08, 0.0, 1.0, 1.24e-08, 0.0, 1.0, 1.24e-08, 0.0, 0.0, 1.0, 4.437e-07, 0.0, 1.0, 4.437e-07, 0.0, 1.0, 4.437e-07, 0.0, 1.0, 4.437e-07, 0.0, -1.0, 0.0, 0.0, -1.0, 0.0, 0.0, -1.0, 0.0, 0.0, -1.0, 0.0, 0.0, -1.0, 0.0, 0.0, -1.0, 0.0, 0.0, -1.0, 0.0, 0.0, -1.0, 0.0, 0.0, -1.0, 0.0, 0.0, -1.0, 0.0, 0.0, -1.0, 0.0, 0.0, -1.0, 0.0, 0.0, -1.0, 0.0, 0.0, -1.0, 0.0, 0.0, -1.0, 0.0, 0.0, -1.0, 0.0, 0.0, -1.0, 0.0, 0.0, -1.0, 0.0, 0.0, -1.0, 0.0, 0.0, -1.0, 0.0, 0.0, -1.0, 0.0, 0.0, -1.0, 0.0, 0.0, -1.0, 0.0, 0.0, -1.0, 0.0, -1.0, 0.0, 0.0, -1.0, 0.0, 0.0, -1.0, 0.0, 0.0, -1.0, 0.0, 0.0, 0.0, 3.68e-06, -1.0, 0.0, 3.68e-06, -1.0, 0.0, 3.68e-06, -1.0, 0.0, 3.68e-06, -1.0, 1.0, 0.0, 0.0, 1.0, 0.0, 0.0, 1.0, 0.0, 0.0, 1.0, 0.0, 0.0, 0.0, -3.68e-06, 1.0, 0.0, -3.68e-06, 1.0, 0.0, -3.68e-06, 1.0, 0.0, -3.68e-06, 1.0, -1.0, 0.0, 0.0, -1.0, 0.0, 0.0, -1.0, 0.0, 0.0, -1.0, 0.0, 0.0, 0.0, 3.68e-06, -1.0, 0.0, 3.68e-06, -1.0, 0.0, 3.68e-06, -1.0, 0.0, 3.68e-06, -1.0, 1.0, 0.0, 0.0, 1.0, 0.0, 0.0, 1.0, 0.0, 0.0, 1.0, 0.0, 0.0, 0.0, -3.68e-06, 1.0, 0.0, -3.68e-06, 1.0, 0.0, -3.68e-06, 1.0, 0.0, -3.68e-06, 1.0, 0.0, -1.0, -1.065e-06, 0.0, -1.0, -1.065e-06, 0.0, -1.0, -1.065e-06, 0.0, -1.0, -1.065e-06, 0.0, -5.257e-07, 1.0, 0.0, -5.257e-07, 1.0, 0.0, -5.257e-07, 1.0, 0.0, -5.257e-07, 1.0, 0.0, 1.314e-07, -1.0, 0.0, 1.314e-07, -1.0, 0.0, 1.314e-07, -1.0, 0.0, 1.314e-07, -1.0, 0.0, -1.0, 0.0, 0.0, -1.0, 0.0, 0.0, -1.0, 0.0, 0.0, -1.0, 0.0, -1.0, 0.0, 0.0, -1.0, 0.0, 0.0, -1.0, 0.0, 0.0, -1.0, 0.0, 0.0, 0.0, 1.0, 0.0, 0.0, 1.0, 0.0, 0.0, 1.0, 0.0, 0.0, 1.0, 0.0, 1.0, 0.0, 0.0, 1.0, 0.0, 0.0, 1.0, 0.0, 0.0, 1.0, 0.0, 0.0, 0.0, 0.0, 1.0, 0.0, 0.0, 1.0, 0.0, 0.0, 1.0, 0.0, 0.0, 1.0, 0.0, 0.0, -1.0, 0.0, 0.0, -1.0, 0.0, 0.0, -1.0, 0.0, 0.0, -1.0, 0.0, -1.0, 0.0, 0.0, -1.0, 0.0, 0.0, -1.0, 0.0, 0.0, -1.0, 0.0, -1.0, 0.0, 0.0, -1.0, 0.0, 0.0, -1.0, 0.0, 0.0, -1.0, 0.0, 0.0, 0.0, 1.0, 0.0, 0.0, 1.0, 0.0, 0.0, 1.0, 0.0, 0.0, 1.0, 0.0, 1.0, 0.0, 0.0, 1.0, 0.0, 0.0, 1.0, 0.0, 0.0, 1.0, 0.0, 0.0, 0.0, 0.0, 1.0, 0.0, 0.0, 1.0, 0.0, 0.0, 1.0, 0.0, 0.0, 1.0, 0.0, 0.0, -1.0, 0.0, 0.0, -1.0, 0.0, 0.0, -1.0, 0.0, 0.0, -1.0, 0.0, -1.0, 0.0, 0.0, -1.0, 0.0, 0.0, -1.0, 0.0, 0.0, -1.0, 0.0, -1.0, 0.0, 0.0, -1.0, 0.0, 0.0, -1.0, 0.0, 0.0, -1.0, 0.0, 0.0, 1.0, 0.0, 0.0, 1.0, 0.0, 0.0, 1.0, 0.0, 0.0, 1.0, 0.0, 0.0, 0.0, 0.0, 1.0, 0.0, 0.0, 1.0, 0.0, 0.0, 1.0, 0.0, 0.0, 1.0, 0.0, 0.0, -1.0, 0.0, 0.0, -1.0, 0.0, 0.0, -1.0, 0.0, 0.0, -1.0, 0.0, -1.0, 0.0, 0.0, -1.0, 0.0, 0.0, -1.0, 0.0, 0.0, -1.0, 0.0, -1.0, 0.0, 0.0, -1.0, 0.0, 0.0, -1.0, 0.0, 0.0, -1.0, 0.0, 0.0, 0.0, 1.0, 0.0, 0.0, 1.0, 0.0, 0.0, 1.0, 0.0, 0.0, 1.0, 0.0, 1.0, 0.0, 0.0, 1.0, 0.0, 0.0, 1.0, 0.0, 0.0, 1.0, 0.0, 0.0, 0.0, 0.0, 1.0, 0.0, 0.0, 1.0, 0.0, 0.0, 1.0, 0.0, 0.0, 1.0, 0.0, 0.0, -1.0, 0.0, 0.0, -1.0, 0.0, 0.0, -1.0, 0.0, 0.0, -1.0, 0.0, -1.0, 0.0, 0.0, -1.0, 0.0, 0.0, -1.0, 0.0, 0.0, -1.0, 0.0, -1.0, 0.0, 0.0, -1.0, 0.0, 0.0, -1.0, 0.0, 0.0, -1.0, 0.0, 0.0, 0.0, 1.0, 0.0, 0.0, 1.0, 0.0, 0.0, 1.0, 0.0, 0.0, 1.0, 0.0, 1.0, 0.0, 0.0, 1.0, 0.0, 0.0, 1.0, 0.0, 0.0, 1.0, 0.0, 0.0, 0.0, 0.0, 1.0, 0.0, 0.0, 1.0, 0.0, 0.0, 1.0, 0.0, 0.0, 1.0, 0.0, 0.0, -1.0, 0.0, 0.0, -1.0, 0.0, 0.0, -1.0, 0.0, 0.0, -1.0, 0.0, -1.0, -5.324e-06, 0.0, -1.0, -5.324e-06, 0.0, -1.0, -5.324e-06, 0.0, -1.0, -5.324e-06, -1.0, 0.0, 0.0, -1.0, 0.0, 0.0, -1.0, 0.0, 0.0, -1.0, 0.0, 0.0, 0.0, 1.0, 1.775e-06, 0.0, 1.0, 1.775e-06, 0.0, 1.0, 1.775e-06, 0.0, 1.0, 1.775e-06, 1.0, 0.0, 0.0, 1.0, 0.0, 0.0, 1.0, 0.0, 0.0, 1.0, 0.0, 0.0, 0.0, 0.0, 1.0, 0.0, 0.0, 1.0, 0.0, 0.0, 1.0, 0.0, 0.0, 1.0, 0.0, 5.52e-06, -1.0, 0.0, 5.52e-06, -1.0, 0.0, 5.52e-06, -1.0, 0.0, 5.52e-06, -1.0, 0.0, -1.0, 0.0, 0.0, -1.0, 0.0, 0.0, -1.0, 0.0, 0.0, -1.0, 0.0, -1.0, -1.545e-07, 0.0, -1.0, -1.545e-07, 0.0, -1.0, -1.545e-07, 0.0, -1.0, -1.545e-07, 0.0, 0.0, 1.0, 0.0, 0.0, 1.0, 0.0, 0.0, 1.0, 0.0, 0.0, 1.0, 0.0, 1.0, 4.15e-07, 0.0, 1.0, 4.15e-07, 0.0, 1.0, 4.15e-07, 0.0, 1.0, 4.15e-07, 0.0, 0.0, -3.68e-06, 1.0, 0.0, -3.68e-06, 1.0, 0.0, -3.68e-06, 1.0, 0.0, -3.68e-06, 1.0, 0.0, 0.0, -1.0, 0.0, 0.0, -1.0, 0.0, 0.0, -1.0, 0.0, 0.0, -1.0, 0.0, -1.0, 0.0, 0.0, -1.0, 0.0, 0.0, -1.0, 0.0, 0.0, -1.0, 0.0, -1.0, 0.0, 0.0, -1.0, 0.0, 0.0, -1.0, 0.0, 0.0, -1.0, 0.0, 0.0, 0.0, 1.0, 0.0, 0.0, 1.0, 0.0, 0.0, 1.0, 0.0, 0.0, 1.0, 0.0, 1.0, 0.0, 0.0, 1.0, 0.0, 0.0, 1.0, 0.0, 0.0, 1.0, 0.0, 0.0, 0.0, 0.0, 1.0, 0.0, 0.0, 1.0, 0.0, 0.0, 1.0, 0.0, 0.0, 1.0, 0.0, 0.0, -1.0, 0.0, 0.0, -1.0, 0.0, 0.0, -1.0, 0.0, 0.0, -1.0, 0.0, -1.0, -5.324e-07, 0.0, -1.0, -5.324e-07, 0.0, -1.0, -5.324e-07, 0.0, -1.0, -5.324e-07, -1.0, 0.0, 0.0, -1.0, 0.0, 0.0, -1.0, 0.0, 0.0, -1.0, 0.0, 0.0, 0.0, 1.0, 0.0, 0.0, 1.0, 0.0, 0.0, 1.0, 0.0, 0.0, 1.0, 0.0, 1.0, 0.0, 0.0, 1.0, 0.0, 0.0, 1.0, 0.0, 0.0, 1.0, 0.0, 0.0, 0.0, 0.0, 1.0, 0.0, 0.0, 1.0, 0.0, 0.0, 1.0, 0.0, 0.0, 1.0, 0.0, 2.821e-07, -1.0, 0.0, 2.821e-07, -1.0, 0.0, 2.821e-07, -1.0, 0.0, 2.821e-07, -1.0, 0.0, -1.0, -5.324e-07, 0.0, -1.0, -5.324e-07, 0.0, -1.0, -5.324e-07, 0.0, -1.0, -5.324e-07, -1.0, 0.0, 0.0, -1.0, 0.0, 0.0, -1.0, 0.0, 0.0, -1.0, 0.0, 0.0, 0.0, 1.0, 0.0, 0.0, 1.0, 0.0, 0.0, 1.0, 0.0, 0.0, 1.0, 0.0, 1.0, 0.0, 0.0, 1.0, 0.0, 0.0, 1.0, 0.0, 0.0, 1.0, 0.0, 0.0, 0.0, 0.0, 1.0, 0.0, 0.0, 1.0, 0.0, 0.0, 1.0, 0.0, 0.0, 1.0, 0.0, 2.821e-07, -1.0, 0.0, 2.821e-07, -1.0, 0.0, 2.821e-07, -1.0, 0.0, 2.821e-07, -1.0, 0.0, -1.0, 0.0, 0.0, -1.0, 0.0, 0.0, -1.0, 0.0, 0.0, -1.0, 0.0, -1.0, 0.0, 0.0, -1.0, 0.0, 0.0, -1.0, 0.0, 0.0, -1.0, 0.0, 0.0, 0.0, 1.0, 0.0, 0.0, 1.0, 0.0, 0.0, 1.0, 0.0, 0.0, 1.0, 0.0, 1.0, 0.0, 0.0, 1.0, 0.0, 0.0, 1.0, 0.0, 0.0, 1.0, 0.0, 0.0, 0.0, 0.0, 1.0, 0.0, 0.0, 1.0, 0.0, 0.0, 1.0, 0.0, 0.0, 1.0, 0.0, 0.0, -1.0, 0.0, 0.0, -1.0, 0.0, 0.0, -1.0, 0.0, 0.0, -1.0, 0.0, -1.0, 0.0, 0.0, -1.0, 0.0, 0.0, -1.0, 0.0, 0.0, -1.0, 0.0, -1.0, 0.0, 0.0, -1.0, 0.0, 0.0, -1.0, 0.0, 0.0, -1.0, 0.0, 0.0, 0.0, 1.0, 0.0, 0.0, 1.0, 0.0, 0.0, 1.0, 0.0, 0.0, 1.0, 0.0, 1.0, 0.0, 0.0, 1.0, 0.0, 0.0, 1.0, 0.0, 0.0, 1.0, 0.0, 0.0, 0.0, 0.0, 1.0, 0.0, 0.0, 1.0, 0.0, 0.0, 1.0, 0.0, 0.0, 1.0, 0.0, 0.0, -1.0, 0.0, 0.0, -1.0, 0.0, 0.0, -1.0, 0.0, 0.0, -1.0, 0.0, -1.0, 0.0, 0.0, -1.0, 0.0, 0.0, -1.0, 0.0, 0.0, -1.0, 0.0, -1.0, 0.0, 0.0, -1.0, 0.0, 0.0, -1.0, 0.0, 0.0, -1.0, 0.0, 0.0, 1.0, 0.0, 0.0, 1.0, 0.0, 0.0, 1.0, 0.0, 0.0, 1.0, 0.0, 0.0, 0.0, 0.0, 1.0, 0.0, 0.0, 1.0, 0.0, 0.0, 1.0, 0.0, 0.0, 1.0, 0.0, 0.0, -1.0, 0.0, 0.0, -1.0, 0.0, 0.0, -1.0, 0.0, 0.0, -1.0, 0.0, -1.0, 0.0, 0.0, -1.0, 0.0, 0.0, -1.0, 0.0, 0.0, -1.0, 0.0, -1.0, 0.0, 0.0, -1.0, 0.0, 0.0, -1.0, 0.0, 0.0, -1.0, 0.0, 0.0, 0.0, 1.0, 0.0, 0.0, 1.0, 0.0, 0.0, 1.0, 0.0, 0.0, 1.0, 0.0, 1.0, 0.0, 0.0, 1.0, 0.0, 0.0, 1.0, 0.0, 0.0, 1.0, 0.0, 0.0, 0.0, 0.0, 1.0, 0.0, 0.0, 1.0, 0.0, 0.0, 1.0, 0.0, 0.0, 1.0, 0.0, 0.0, -1.0, 0.0, 0.0, -1.0, 0.0, 0.0, -1.0, 0.0, 0.0, -1.0, 0.0, -1.0, 0.0, 0.0, -1.0, 0.0, 0.0, -1.0, 0.0, 0.0, -1.0, 0.0, -1.0, 0.0, 0.0, -1.0, 0.0, 0.0, -1.0, 0.0, 0.0, -1.0, 0.0, 0.0, 0.0, 1.0, 0.0, 0.0, 1.0, 0.0, 0.0, 1.0, 0.0, 0.0, 1.0, 0.0, 1.0, 0.0, 0.0, 1.0, 0.0, 0.0, 1.0, 0.0, 0.0, 1.0, 0.0, 0.0, 0.0, 0.0, 1.0, 0.0, 0.0, 1.0, 0.0, 0.0, 1.0, 0.0, 0.0, 1.0, 0.0, 0.0, -1.0, 0.0, 0.0, -1.0, 0.0, 0.0, -1.0, 0.0, 0.0, -1.0, 0.0, -1.0, -5.324e-06, 0.0, -1.0, -5.324e-06, 0.0, -1.0, -5.324e-06, 0.0, -1.0, -5.324e-06, -1.0, 0.0, 0.0, -1.0, 0.0, 0.0, -1.0, 0.0, 0.0, -1.0, 0.0, 0.0, 0.0, 1.0, 1.775e-06, 0.0, 1.0, 1.775e-06, 0.0, 1.0, 1.775e-06, 0.0, 1.0, 1.775e-06, 1.0, 0.0, 0.0, 1.0, 0.0, 0.0, 1.0, 0.0, 0.0, 1.0, 0.0, 0.0, 0.0, 0.0, 1.0, 0.0, 0.0, 1.0, 0.0, 0.0, 1.0, 0.0, 0.0, 1.0, 0.0, 5.52e-06, -1.0, 0.0, 5.52e-06, -1.0, 0.0, 5.52e-06, -1.0, 0.0, 5.52e-06, -1.0, 0.0, -1.0, 0.0, 0.0, -1.0, 0.0, 0.0, -1.0, 0.0, 0.0, -1.0, 0.0, -1.0, 4.15e-07, 0.0, -1.0, 4.15e-07, 0.0, -1.0, 4.15e-07, 0.0, -1.0, 4.15e-07, 0.0, 0.0, 1.0, 0.0, 0.0, 1.0, 0.0, 0.0, 1.0, 0.0, 0.0, 1.0, 0.0, 1.0, -1.545e-07, 0.0, 1.0, -1.545e-07, 0.0, 1.0, -1.545e-07, 0.0, 1.0, -1.545e-07, 0.0, 0.0, -3.68e-06, 1.0, 0.0, -3.68e-06, 1.0, 0.0, -3.68e-06, 1.0, 0.0, -3.68e-06, 1.0, 0.0, 0.0, -1.0, 0.0, 0.0, -1.0, 0.0, 0.0, -1.0, 0.0, 0.0, -1.0, -2.944e-06, -0.5736, -0.8192, -2.944e-06, -0.5736, -0.8192, -2.944e-06, -0.5736, -0.8192, -0.5, 0.7094, -0.4967, -0.5, 0.7094, -0.4967, -0.5, 0.7094, -0.4967, -0.5, 0.7094, -0.4967, -2.944e-06, 0.5736, 0.8192, -2.944e-06, 0.5736, 0.8192, -2.944e-06, 0.5736, 0.8192, 2.944e-06, -0.5736, -0.8192, 2.944e-06, -0.5736, -0.8192, 2.944e-06, -0.5736, -0.8192, -0.866, 0.4096, -0.2868, -0.866, 0.4096, -0.2868, -0.866, 0.4096, -0.2868, -0.866, 0.4096, -0.2868, 0.0, 0.5736, 0.8192, 0.0, 0.5736, 0.8192, 0.0, 0.5736, 0.8192, 2.208e-06, -0.5736, -0.8192, 2.208e-06, -0.5736, -0.8192, 2.208e-06, -0.5736, -0.8192, -1.0, 6.037e-08, 0.0, -1.0, 6.037e-08, 0.0, -1.0, 6.037e-08, 0.0, -1.0, 6.037e-08, 0.0, 1.472e-06, 0.5736, 0.8192, 1.472e-06, 0.5736, 0.8192, 1.472e-06, 0.5736, 0.8192, -7.359e-07, -0.5736, -0.8192, -7.359e-07, -0.5736, -0.8192, -7.359e-07, -0.5736, -0.8192, -0.866, -0.4096, 0.2868, -0.866, -0.4096, 0.2868, -0.866, -0.4096, 0.2868, -0.866, -0.4096, 0.2868, 2.944e-06, 0.5736, 0.8192, 2.944e-06, 0.5736, 0.8192, 2.944e-06, 0.5736, 0.8192, 2.944e-06, -0.5736, -0.8192, 2.944e-06, -0.5736, -0.8192, 2.944e-06, -0.5736, -0.8192, -0.5, -0.7094, 0.4967, -0.5, -0.7094, 0.4967, -0.5, -0.7094, 0.4967, -0.5, -0.7094, 0.4967, -5.887e-06, 0.5736, 0.8192, -5.887e-06, 0.5736, 0.8192, -5.887e-06, 0.5736, 0.8192, 0.0, -0.5736, -0.8192, 0.0, -0.5736, -0.8192, 0.0, -0.5736, -0.8192, 0.0, -0.8192, 0.5736, 0.0, -0.8192, 0.5736, 0.0, -0.8192, 0.5736, 0.0, -0.8192, 0.5736, 0.0, 0.5736, 0.8192, 0.0, 0.5736, 0.8192, 0.0, 0.5736, 0.8192, 0.0, -0.5736, -0.8192, 0.0, -0.5736, -0.8192, 0.0, -0.5736, -0.8192, 0.5, -0.7094, 0.4967, 0.5, -0.7094, 0.4967, 0.5, -0.7094, 0.4967, 0.5, -0.7094, 0.4967, 5.887e-06, 0.5736, 0.8191, 5.887e-06, 0.5736, 0.8191, 5.887e-06, 0.5736, 0.8191, 0.0, -0.5736, -0.8192, 0.0, -0.5736, -0.8192, 0.0, -0.5736, -0.8192, 0.866, -0.4096, 0.2868, 0.866, -0.4096, 0.2868, 0.866, -0.4096, 0.2868, 0.866, -0.4096, 0.2868, -4.416e-06, 0.5736, 0.8192, -4.416e-06, 0.5736, 0.8192, -4.416e-06, 0.5736, 0.8192, -2.208e-06, -0.5736, -0.8192, -2.208e-06, -0.5736, -0.8192, -2.208e-06, -0.5736, -0.8192, 1.0, 6.037e-08, 0.0, 1.0, 6.037e-08, 0.0, 1.0, 6.037e-08, 0.0, 1.0, 6.037e-08, 0.0, -1.472e-06, 0.5736, 0.8192, -1.472e-06, 0.5736, 0.8192, -1.472e-06, 0.5736, 0.8192, -1.472e-06, -0.5736, -0.8192, -1.472e-06, -0.5736, -0.8192, -1.472e-06, -0.5736, -0.8192, 0.866, 0.4096, -0.2868, 0.866, 0.4096, -0.2868, 0.866, 0.4096, -0.2868, 0.866, 0.4096, -0.2868, 0.0, 0.5736, 0.8192, 0.0, 0.5736, 0.8192, 0.0, 0.5736, 0.8192, 2.944e-06, -0.5736, -0.8192, 2.944e-06, -0.5736, -0.8192, 2.944e-06, -0.5736, -0.8192, 0.5, 0.7094, -0.4967, 0.5, 0.7094, -0.4967, 0.5, 0.7094, -0.4967, 0.5, 0.7094, -0.4967, 0.0, 0.5736, 0.8192, 0.0, 0.5736, 0.8192, 0.0, 0.5736, 0.8192, 0.0, -0.5736, -0.8192, 0.0, -0.5736, -0.8192, 0.0, -0.5736, -0.8192, 0.0, 0.8192, -0.5736, 0.0, 0.8192, -0.5736, 0.0, 0.8192, -0.5736, 0.0, 0.8192, -0.5736, 0.0, 0.5736, 0.8192, 0.0, 0.5736, 0.8192, 0.0, 0.5736, 0.8192, 0.0, -0.2588, -0.9659, 0.0, -0.2588, -0.9659, 0.0, -0.2588, -0.9659, -0.5, 0.8365, -0.2241, -0.5, 0.8365, -0.2241, -0.5, 0.8365, -0.2241, -0.5, 0.8365, -0.2241, 5.887e-06, 0.2588, 0.9659, 5.887e-06, 0.2588, 0.9659, 5.887e-06, 0.2588, 0.9659, 2.944e-06, -0.2588, -0.9659, 2.944e-06, -0.2588, -0.9659, 2.944e-06, -0.2588, -0.9659, -0.866, 0.483, -0.1294, -0.866, 0.483, -0.1294, -0.866, 0.483, -0.1294, -0.866, 0.483, -0.1294, -5.887e-06, 0.2588, 0.9659, -5.887e-06, 0.2588, 0.9659, -5.887e-06, 0.2588, 0.9659, 0.0, -0.2588, -0.9659, 0.0, -0.2588, -0.9659, 0.0, -0.2588, -0.9659, -1.0, -8.624e-09, 0.0, -1.0, -8.624e-09, 0.0, -1.0, -8.624e-09, 0.0, -1.0, -8.624e-09, 0.0, 0.0, 0.2588, 0.9659, 0.0, 0.2588, 0.9659, 0.0, 0.2588, 0.9659, 1.472e-06, -0.2588, -0.9659, 1.472e-06, -0.2588, -0.9659, 1.472e-06, -0.2588, -0.9659, -0.866, -0.483, 0.1294, -0.866, -0.483, 0.1294, -0.866, -0.483, 0.1294, -0.866, -0.483, 0.1294, 0.0, 0.2588, 0.9659, 0.0, 0.2588, 0.9659, 0.0, 0.2588, 0.9659, 0.0, -0.2588, -0.9659, 0.0, -0.2588, -0.9659, 0.0, -0.2588, -0.9659, -0.5, -0.8365, 0.2241, -0.5, -0.8365, 0.2241, -0.5, -0.8365, 0.2241, -0.5, -0.8365, 0.2241, 0.0, 0.2588, 0.9659, 0.0, 0.2588, 0.9659, 0.0, 0.2588, 0.9659, 0.0, -0.2588, -0.9659, 0.0, -0.2588, -0.9659, 0.0, -0.2588, -0.9659, 0.0, -0.9659, 0.2588, 0.0, -0.9659, 0.2588, 0.0, -0.9659, 0.2588, 0.0, -0.9659, 0.2588, 0.0, 0.2588, 0.9659, 0.0, 0.2588, 0.9659, 0.0, 0.2588, 0.9659, 0.0, -0.2588, -0.9659, 0.0, -0.2588, -0.9659, 0.0, -0.2588, -0.9659, 0.5, -0.8365, 0.2241, 0.5, -0.8365, 0.2241, 0.5, -0.8365, 0.2241, 0.5, -0.8365, 0.2241, 0.0, 0.2588, 0.9659, 0.0, 0.2588, 0.9659, 0.0, 0.2588, 0.9659, 0.0, -0.2588, -0.9659, 0.0, -0.2588, -0.9659, 0.0, -0.2588, -0.9659, 0.866, -0.483, 0.1294, 0.866, -0.483, 0.1294, 0.866, -0.483, 0.1294, 0.866, -0.483, 0.1294, 0.0, 0.2588, 0.9659, 0.0, 0.2588, 0.9659, 0.0, 0.2588, 0.9659, 0.0, -0.2588, -0.9659, 0.0, -0.2588, -0.9659, 0.0, -0.2588, -0.9659, 1.0, -8.624e-09, 0.0, 1.0, -8.624e-09, 0.0, 1.0, -8.624e-09, 0.0, 1.0, -8.624e-09, 0.0, 0.0, 0.2588, 0.9659, 0.0, 0.2588, 0.9659, 0.0, 0.2588, 0.9659, -1.472e-06, -0.2588, -0.9659, -1.472e-06, -0.2588, -0.9659, -1.472e-06, -0.2588, -0.9659, 0.866, 0.483, -0.1294, 0.866, 0.483, -0.1294, 0.866, 0.483, -0.1294, 0.866, 0.483, -0.1294, 5.887e-06, 0.2588, 0.9659, 5.887e-06, 0.2588, 0.9659, 5.887e-06, 0.2588, 0.9659, -2.944e-06, -0.2588, -0.9659, -2.944e-06, -0.2588, -0.9659, -2.944e-06, -0.2588, -0.9659, 0.5, 0.8365, -0.2241, 0.5, 0.8365, -0.2241, 0.5, 0.8365, -0.2241, 0.5, 0.8365, -0.2241, -5.887e-06, 0.2588, 0.9659, -5.887e-06, 0.2588, 0.9659, -5.887e-06, 0.2588, 0.9659, 0.0, -0.2588, -0.9659, 0.0, -0.2588, -0.9659, 0.0, -0.2588, -0.9659, 0.0, 0.9659, -0.2588, 0.0, 0.9659, -0.2588, 0.0, 0.9659, -0.2588, 0.0, 0.9659, -0.2588, 0.0, 0.2588, 0.9659, 0.0, 0.2588, 0.9659, 0.0, 0.2588, 0.9659, 1.177e-05, 0.1737, -0.9848, 1.177e-05, 0.1737, -0.9848, 1.177e-05, 0.1737, -0.9848, -0.5, 0.8529, 0.1504, -0.5, 0.8529, 0.1504, -0.5, 0.8529, 0.1504, -0.5, 0.8529, 0.1504, 1.766e-05, -0.1736, 0.9848, 1.766e-05, -0.1736, 0.9848, 1.766e-05, -0.1736, 0.9848, 0.0, 0.1736, -0.9848, 0.0, 0.1736, -0.9848, 0.0, 0.1736, -0.9848, -0.866, 0.4924, 0.08682, -0.866, 0.4924, 0.08682, -0.866, 0.4924, 0.08682, -0.866, 0.4924, 0.08682, 2.944e-06, -0.1737, 0.9848, 2.944e-06, -0.1737, 0.9848, 2.944e-06, -0.1737, 0.9848, 0.0, 0.1736, -0.9848, 0.0, 0.1736, -0.9848, 0.0, 0.1736, -0.9848, -1.0, 4.312e-09, 0.0, -1.0, 4.312e-09, 0.0, -1.0, 4.312e-09, 0.0, -1.0, 4.312e-09, 0.0, 5.887e-06, -0.1736, 0.9848, 5.887e-06, -0.1736, 0.9848, 5.887e-06, -0.1736, 0.9848, -2.944e-06, 0.1737, -0.9848, -2.944e-06, 0.1737, -0.9848, -2.944e-06, 0.1737, -0.9848, -0.866, -0.4924, -0.08682, -0.866, -0.4924, -0.08682, -0.866, -0.4924, -0.08682, -0.866, -0.4924, -0.08682, 5.887e-06, -0.1736, 0.9848, 5.887e-06, -0.1736, 0.9848, 5.887e-06, -0.1736, 0.9848, 0.0, 0.1736, -0.9848, 0.0, 0.1736, -0.9848, 0.0, 0.1736, -0.9848, -0.5, -0.8529, -0.1504, -0.5, -0.8529, -0.1504, -0.5, -0.8529, -0.1504, -0.5, -0.8529, -0.1504, 1.177e-05, -0.1736, 0.9848, 1.177e-05, -0.1736, 0.9848, 1.177e-05, -0.1736, 0.9848, 0.0, 0.1736, -0.9848, 0.0, 0.1736, -0.9848, 0.0, 0.1736, -0.9848, 0.0, -0.9848, -0.1736, 0.0, -0.9848, -0.1736, 0.0, -0.9848, -0.1736, 0.0, -0.9848, -0.1736, 0.0, -0.1736, 0.9848, 0.0, -0.1736, 0.9848, 0.0, -0.1736, 0.9848, 0.0, 0.1736, -0.9848, 0.0, 0.1736, -0.9848, 0.0, 0.1736, -0.9848, 0.5, -0.8529, -0.1504, 0.5, -0.8529, -0.1504, 0.5, -0.8529, -0.1504, 0.5, -0.8529, -0.1504, -5.887e-06, -0.1736, 0.9848, -5.887e-06, -0.1736, 0.9848, -5.887e-06, -0.1736, 0.9848, 0.0, 0.1737, -0.9848, 0.0, 0.1737, -0.9848, 0.0, 0.1737, -0.9848, 0.866, -0.4924, -0.08682, 0.866, -0.4924, -0.08682, 0.866, -0.4924, -0.08682, 0.866, -0.4924, -0.08682, -5.887e-06, -0.1736, 0.9848, -5.887e-06, -0.1736, 0.9848, -5.887e-06, -0.1736, 0.9848, 0.0, 0.1736, -0.9848, 0.0, 0.1736, -0.9848, 0.0, 0.1736, -0.9848, 1.0, 4.312e-09, 0.0, 1.0, 4.312e-09, 0.0, 1.0, 4.312e-09, 0.0, 1.0, 4.312e-09, 0.0, -5.887e-06, -0.1736, 0.9848, -5.887e-06, -0.1736, 0.9848, -5.887e-06, -0.1736, 0.9848, 2.944e-06, 0.1736, -0.9848, 2.944e-06, 0.1736, -0.9848, 2.944e-06, 0.1736, -0.9848, 0.866, 0.4924, 0.08682, 0.866, 0.4924, 0.08682, 0.866, 0.4924, 0.08682, 0.866, 0.4924, 0.08682, -5.887e-06, -0.1737, 0.9848, -5.887e-06, -0.1737, 0.9848, -5.887e-06, -0.1737, 0.9848, -1.177e-05, 0.1737, -0.9848, -1.177e-05, 0.1737, -0.9848, -1.177e-05, 0.1737, -0.9848, 0.5, 0.8529, 0.1504, 0.5, 0.8529, 0.1504, 0.5, 0.8529, 0.1504, 0.5, 0.8529, 0.1504, -1.177e-05, -0.1736, 0.9848, -1.177e-05, -0.1736, 0.9848, -1.177e-05, -0.1736, 0.9848, 0.0, 0.1737, -0.9848, 0.0, 0.1737, -0.9848, 0.0, 0.1737, -0.9848, 0.0, 0.9848, 0.1736, 0.0, 0.9848, 0.1736, 0.0, 0.9848, 0.1736, 0.0, 0.9848, 0.1736, 0.0, -0.1736, 0.9848, 0.0, -0.1736, 0.9848, 0.0, -0.1736, 0.9848, 0.0, -1.0, 0.0, 0.0, -1.0, 0.0, 0.0, -1.0, 0.0, 0.0, -1.0, 0.0, -1.0, 0.0, 0.0, -1.0, 0.0, 0.0, -1.0, 0.0, 0.0, -1.0, 0.0, 0.0, 0.0, 1.0, 5.324e-06, 0.0, 1.0, 5.324e-06, 0.0, 1.0, 5.324e-06, 0.0, 1.0, 5.324e-06, 1.0, 0.0, 0.0, 1.0, 0.0, 0.0, 1.0, 0.0, 0.0, 1.0, 0.0, 0.0, 0.0, 0.0, 1.0, 0.0, 0.0, 1.0, 0.0, 0.0, 1.0, 0.0, 0.0, 1.0, 0.0, 0.0, -1.0, 0.0, 0.0, -1.0, 0.0, 0.0, -1.0, 0.0, 0.0, -1.0, 1.0, 1.302e-08, 0.0, 1.0, 1.302e-08, 0.0, 1.0, 1.302e-08, 0.0, 1.0, 1.302e-08, 0.0, 0.0, 1.0, 1.775e-07, 0.0, 1.0, 1.775e-07, 0.0, 1.0, 1.775e-07, 0.0, 1.0, 1.775e-07, -1.0, -6.512e-09, 0.0, -1.0, -6.512e-09, 0.0, -1.0, -6.512e-09, 0.0, -1.0, -6.512e-09, 0.0, 0.0, -1.0, 0.0, 0.0, -1.0, 0.0, 0.0, -1.0, 0.0, 0.0, -1.0, 0.0, 1.0, -6.512e-09, 0.0, 1.0, -6.512e-09, 0.0, 1.0, -6.512e-09, 0.0, 1.0, -6.512e-09, 0.0, 0.0, 1.0, 1.775e-07, 0.0, 1.0, 1.775e-07, 0.0, 1.0, 1.775e-07, 0.0, 1.0, 1.775e-07, -1.0, 1.302e-08, 0.0, -1.0, 1.302e-08, 0.0, -1.0, 1.302e-08, 0.0, -1.0, 1.302e-08, 0.0, 0.0, -1.0, 0.0, 0.0, -1.0, 0.0, 0.0, -1.0, 0.0, 0.0, -1.0, 0.0, 1.0, -1.644e-07, 0.0, 1.0, -1.644e-07, 0.0, 1.0, -1.644e-07, 0.0, 1.0, -1.644e-07, 0.0, 0.0, 1.0, 0.0, 0.0, 1.0, 0.0, 0.0, 1.0, 0.0, 0.0, 1.0, 0.0, -1.0, 8.222e-08, 0.0, -1.0, 8.222e-08, 0.0, -1.0, 8.222e-08, 0.0, -1.0, 8.222e-08, 0.0, 0.0, -1.0, -1.775e-07, 0.0, -1.0, -1.775e-07, 0.0, -1.0, -1.775e-07, 0.0, -1.0, -1.775e-07, 1.0, 8.222e-08, 0.0, 1.0, 8.222e-08, 0.0, 1.0, 8.222e-08, 0.0, 1.0, 8.222e-08, 0.0, 0.0, 1.0, 0.0, 0.0, 1.0, 0.0, 0.0, 1.0, 0.0, 0.0, 1.0, 0.0, -1.0, -1.644e-07, 0.0, -1.0, -1.644e-07, 0.0, -1.0, -1.644e-07, 0.0, -1.0, -1.644e-07, 0.0, 0.0, -1.0, -1.775e-07, 0.0, -1.0, -1.775e-07, 0.0, -1.0, -1.775e-07, 0.0, -1.0, -1.775e-07])] * 3)])
arm_armature = bpy.data.armatures.new('Armature')  # bones are not reproduced
arm_armature_001 = bpy.data.armatures.new('Armature.001')  # bones are not reproduced

# ---- objects
ob_body = bpy.data.objects.new('Body', me_body)
ob_pepperarmature = bpy.data.objects.new('PepperArmature', arm_armature)
ob_backup = bpy.data.objects.new('Backup', arm_armature_001)

# ---- transforms, parenting, visibility, modifiers, constraints
ob_body.parent = ob_pepperarmature
ob_body.location = (0.0, 0.0, 0.0)
_vg = ob_body.vertex_groups.new(name='Body')
for _i, _w in zip([0, 1, 2, 3, 4, 5, 6, 7, 8, 9, 10, 11], [0.9362, 0.1606, 0.9426, 0.4802, 0.9371, 0.2061, 0.9431, 0.4958, 0.9257, 0.9288, 0.9529, 0.9516]): _vg.add([_i], _w, 'REPLACE')
_vg = ob_body.vertex_groups.new(name='Head')
for _i, _w in zip([6, 28, 29, 30, 31, 32, 33, 34, 35, 36, 37, 38, 39, 40, 41, 42, 43, 44, 45, 46, 47, 48, 49, 50, 51, 52, 53, 54, 55, 56, 57, 58, 59, 60, 61, 62, 63, 64, 69, 70, 71, 72, 73, 74, 75, 84, 85, 86, 87, 88, 89, 90, 91, 92, 93, 94, 95, 96, 97, 98, 99, 100, 101, 102, 103, 104, 105, 106, 107, 108, 109, 110, 111, 112, 113, 114, 131, 132, 133, 134, 135, 136, 137, 138, 143, 144, 145, 146, 147, 148, 149, 150, 159, 160, 162, 163, 164, 165, 167, 168, 169, 170, 171, 172, 173, 174, 175, 176, 177, 178, 179, 180, 181, 258, 259, 260, 261, 262, 263, 264, 265], [0.02822, 0.9515, 0.9073, 0.9847, 0.9269, 0.9547, 0.921, 0.9837, 0.9362, 0.9327, 0.9486, 0.9008, 1.0, 1.0, 0.8616, 0.928, 0.9469, 0.8979, 0.8598, 0.8312, 0.8163, 0.9293, 0.95, 0.9137, 1.0, 1.0, 1.0, 1.0, 1.0, 1.0, 1.0, 1.0, 1.0, 1.0, 1.0, 1.0, 1.0, 1.0, 1.0, 0.9489, 0.9523, 0.9518, 0.9173, 0.9184, 0.9148, 0.911, 0.9125, 0.9104, 0.9125, 0.917, 0.9172, 0.9169, 0.9171, 1.0, 1.0, 1.0, 1.0, 0.0, 0.0, 0.0, 0.0, 1.0, 1.0, 1.0, 0.0, 0.0, 0.0, 0.0, 1.0, 1.0, 1.0, 1.0, 1.0, 1.0, 1.0, 1.0, 1.0, 1.0, 0.3951, 1.0, 1.0, 1.0, 1.0, 1.0, 1.0, 0.7977, 0.8153, 0.87, 0.8701, 0.9188, 0.9233, 0.9256, 1.0, 1.0, 1.0, 1.0, 1.0, 1.0, 0.0, 0.0, 0.0, 0.0, 1.0, 1.0, 1.0, 1.0, 0.0, 0.0, 0.0, 0.0, 1.0, 1.0, 1.0, 1.0, 1.0, 1.0, 1.0, 1.0, 1.0, 1.0, 1.0]): _vg.add([_i], _w, 'REPLACE')
_vg = ob_body.vertex_groups.new(name='ear.l')
for _i, _w in zip([0, 1, 2, 3, 4, 5, 6, 7, 8, 9, 10, 11, 12, 13, 14, 15, 16, 17, 18, 19, 20, 21, 22, 23, 24, 25, 26, 27, 28, 29, 30, 31, 32, 33, 34, 35, 36, 37, 38, 39, 40, 41, 42, 43, 44, 45, 46, 47, 48, 49, 50, 51, 52, 53, 54, 55, 56, 57, 58, 59, 60, 61, 62, 63, 64, 65, 66, 67, 68, 69, 70, 71, 72, 73, 74, 75, 76, 77, 78, 79, 80, 81, 82, 83, 84, 85, 86, 87, 88, 89, 90, 91, 92, 93, 94, 95, 96, 97, 98, 99, 100, 101, 102, 103, 104, 105, 106, 107, 108, 109, 110, 111, 112, 113, 114, 115, 116, 117, 118, 119, 120, 121, 122, 123, 124, 125, 126, 127, 128, 129, 130, 131, 132, 133, 134, 135, 136, 137, 138, 139, 140, 141, 142, 143, 144, 145, 146, 147, 148, 149, 150, 151, 152, 153, 154, 155, 156, 157, 158, 159, 160, 161, 162, 163, 164, 165, 166, 167, 168, 169, 170, 171, 172, 173, 174, 175, 176, 177, 178, 179, 180, 181, 182, 183, 184, 185, 186, 187, 188, 189, 190, 191, 192, 193, 194, 195, 196, 197, 198, 199, 200, 201, 202, 203, 204, 205, 206, 207, 208, 209, 210, 211, 212, 213, 214, 215, 216, 217, 218, 219, 220, 221, 222, 223, 224, 225, 226, 227, 228, 229, 230, 231, 232, 233, 234, 235, 236, 237, 238, 239, 240, 241, 242, 243, 244, 245, 246, 247, 248, 249, 250, 251, 252, 253, 254, 255, 256, 257, 258, 259, 260, 261, 262, 263, 264, 265, 266, 267, 268, 269, 270, 271, 272, 273, 274, 275, 276, 277, 278, 279, 280, 281], [0.0, 0.0, 0.0, 0.0, 0.0, 0.0, 0.0, 0.0, 0.0, 0.0, 0.0, 0.0, 0.0, 0.0, 0.0, 0.0, 0.0, 0.0, 0.0, 0.0, 0.0, 0.0, 0.0, 0.0, 0.0, 0.0, 0.0, 0.0, 0.0, 0.0, 0.0, 0.0, 0.0, 0.0, 0.0, 0.0, 0.0, 0.0, 0.0, 0.0, 0.0, 0.0, 0.0, 0.0, 0.0, 0.0, 0.0, 0.0, 0.0, 0.0, 0.0, 0.0, 0.0, 0.0, 0.0, 0.0, 0.0, 0.0, 0.0, 0.0, 0.0, 0.0, 0.0, 0.0, 0.0, 1.0, 1.0, 1.0, 1.0, 0.0, 0.0, 0.0, 0.0, 0.0, 0.0, 0.0, 0.0, 0.0, 0.0, 0.0, 0.0, 0.0, 0.0, 0.0, 0.0, 0.0, 0.0, 0.0, 0.0, 0.0, 0.0, 0.0, 0.0, 0.0, 0.0, 0.0, 0.0, 0.0, 0.0, 0.0, 0.0, 0.0, 0.0, 0.0, 0.0, 0.0, 0.0, 0.0, 0.0, 0.0, 0.0, 0.0, 0.0, 0.0, 0.0, 0.0, 0.0, 0.0, 0.0, 0.0, 0.0, 0.0, 0.0, 0.0, 0.0, 0.0, 0.0, 0.0, 0.0, 0.0, 0.0, 0.0, 0.0, 0.0, 0.0, 0.0, 0.0, 0.0, 0.0, 0.0, 0.0, 0.0, 0.0, 0.0, 0.0, 0.0, 0.0, 0.0, 0.0, 0.0, 0.0, 0.0, 0.0, 0.0, 0.0, 0.0, 0.0, 0.0, 0.0, 0.0, 0.0, 0.0, 0.0, 0.0, 0.0, 0.0, 0.0, 0.0, 0.0, 0.0, 0.0, 0.0, 0.0, 0.0, 0.0, 0.0, 0.0, 0.0, 0.0, 0.0, 0.0, 0.0, 0.0, 0.0, 0.0, 0.0, 0.0, 0.0, 0.0, 0.0, 0.0, 0.0, 0.0, 0.0, 0.0, 0.0, 0.0, 0.0, 0.0, 0.0, 0.0, 0.0, 0.0, 0.0, 0.0, 0.0, 0.0, 0.0, 0.0, 0.0, 0.0, 0.0, 0.0, 0.0, 0.0, 0.0, 0.0, 0.0, 0.0, 0.0, 0.0, 0.0, 0.0, 0.0, 0.0, 0.0, 0.0, 0.0, 0.0, 0.0, 0.0, 0.0, 0.0, 0.0, 0.0, 0.0, 0.0, 0.0, 0.0, 0.0, 0.0, 0.0, 0.0, 0.0, 0.0, 0.0, 0.0, 0.0, 0.0, 0.0, 0.0, 0.0, 0.0, 0.0, 0.0, 0.0, 0.0, 0.0, 0.0, 0.0, 0.0, 0.0, 0.0, 0.0, 0.0, 0.0, 0.0, 0.0, 0.0, 0.0, 0.0, 0.0, 0.0, 0.0, 0.0, 0.0, 0.0, 0.0, 0.0, 0.0, 0.0, 0.0]): _vg.add([_i], _w, 'REPLACE')
_vg = ob_body.vertex_groups.new(name='ear.r')
for _i, _w in zip([0, 1, 2, 3, 4, 5, 6, 7, 8, 9, 10, 11, 12, 13, 14, 15, 16, 17, 18, 19, 20, 21, 22, 23, 24, 25, 26, 27, 28, 29, 30, 31, 32, 33, 34, 35, 36, 37, 38, 39, 40, 41, 42, 43, 44, 45, 46, 47, 48, 49, 50, 51, 52, 53, 54, 55, 56, 57, 58, 59, 60, 61, 62, 63, 64, 65, 66, 67, 68, 69, 70, 71, 72, 73, 74, 75, 76, 77, 78, 79, 80, 81, 82, 83, 84, 85, 86, 87, 88, 89, 90, 91, 92, 93, 94, 95, 96, 97, 98, 99, 100, 101, 102, 103, 104, 105, 106, 107, 108, 109, 110, 111, 112, 113, 114, 115, 116, 117, 118, 119, 120, 121, 122, 123, 124, 125, 126, 127, 128, 129, 130, 131, 132, 133, 134, 135, 136, 137, 138, 139, 140, 141, 142, 143, 144, 145, 146, 147, 148, 149, 150, 151, 152, 153, 154, 155, 156, 157, 158, 159, 160, 161, 162, 163, 164, 165, 166, 167, 168, 169, 170, 171, 172, 173, 174, 175, 176, 177, 178, 179, 180, 181, 182, 183, 184, 185, 186, 187, 188, 189, 190, 191, 192, 193, 194, 195, 196, 197, 198, 199, 200, 201, 202, 203, 204, 205, 206, 207, 208, 209, 210, 211, 212, 213, 214, 215, 216, 217, 218, 219, 220, 221, 222, 223, 224, 225, 226, 227, 228, 229, 230, 231, 232, 233, 234, 235, 236, 237, 238, 239, 240, 241, 242, 243, 244, 245, 246, 247, 248, 249, 250, 251, 252, 253, 254, 255, 256, 257, 258, 259, 260, 261, 262, 263, 264, 265, 266, 267, 268, 269, 270, 271, 272, 273, 274, 275, 276, 277, 278, 279, 280, 281], [0.0, 0.0, 0.0, 0.0, 0.0, 0.0, 0.0, 0.0, 0.0, 0.0, 0.0, 0.0, 0.0, 0.0, 0.0, 0.0, 0.0, 0.0, 0.0, 0.0, 0.0, 0.0, 0.0, 0.0, 0.0, 0.0, 0.0, 0.0, 0.0, 0.0, 0.0, 0.0, 0.0, 0.0, 0.0, 0.0, 0.0, 0.0, 0.0, 0.0, 0.0, 0.0, 0.0, 0.0, 0.0, 0.0, 0.0, 0.0, 0.0, 0.0, 0.0, 0.0, 0.0, 0.0, 0.0, 0.0, 0.0, 0.0, 0.0, 0.0, 0.0, 0.0, 0.0, 0.0, 0.0, 0.0, 0.0, 0.0, 0.0, 0.0, 0.0, 0.0, 0.0, 0.0, 0.0, 0.0, 0.0, 0.0, 0.0, 0.0, 0.0, 0.0, 0.0, 0.0, 0.0, 0.0, 0.0, 0.0, 0.0, 0.0, 0.0, 0.0, 0.0, 0.0, 0.0, 0.0, 0.0, 0.0, 0.0, 0.0, 0.0, 0.0, 0.0, 0.0, 0.0, 0.0, 0.0, 0.0, 0.0, 0.0, 0.0, 0.0, 0.0, 0.0, 0.0, 0.0, 0.0, 0.0, 0.0, 0.0, 0.0, 0.0, 0.0, 0.0, 0.0, 0.0, 0.0, 0.0, 0.0, 0.0, 0.0, 0.0, 0.0, 0.0, 0.0, 0.0, 0.0, 0.0, 0.0, 1.0, 1.0, 1.0, 1.0, 0.0, 0.0, 0.0, 0.0, 0.0, 0.0, 0.0, 0.0, 0.0, 0.0, 0.0, 0.0, 0.0, 0.0, 0.0, 0.0, 0.0, 0.0, 0.0, 0.0, 0.0, 0.0, 0.0, 0.0, 0.0, 0.0, 0.0, 0.0, 0.0, 0.0, 0.0, 0.0, 0.0, 0.0, 0.0, 0.0, 0.0, 0.0, 0.0, 0.0, 0.0, 0.0, 0.0, 0.0, 0.0, 0.0, 0.0, 0.0, 0.0, 0.0, 0.0, 0.0, 0.0, 0.0, 0.0, 0.0, 0.0, 0.0, 0.0, 0.0, 0.0, 0.0, 0.0, 0.0, 0.0, 0.0, 0.0, 0.0, 0.0, 0.0, 0.0, 0.0, 0.0, 0.0, 0.0, 0.0, 0.0, 0.0, 0.0, 0.0, 0.0, 0.0, 0.0, 0.0, 0.0, 0.0, 0.0, 0.0, 0.0, 0.0, 0.0, 0.0, 0.0, 0.0, 0.0, 0.0, 0.0, 0.0, 0.0, 0.0, 0.0, 0.0, 0.0, 0.0, 0.0, 0.0, 0.0, 0.0, 0.0, 0.0, 0.0, 0.0, 0.0, 0.0, 0.0, 0.0, 0.0, 0.0, 0.0, 0.0, 0.0, 0.0, 0.0, 0.0, 0.0, 0.0, 0.0, 0.0, 0.0, 0.0, 0.0, 0.0, 0.0, 0.0, 0.0, 0.0, 0.0, 0.0, 0.0]): _vg.add([_i], _w, 'REPLACE')
_vg = ob_body.vertex_groups.new(name='leg.f.l')
for _i, _w in zip([12, 13, 14, 15, 16, 17, 18, 19, 266, 267, 268, 269], [0.9418, 0.9347, 0.06287, 0.05946, 0.9405, 0.9371, 0.06531, 0.05819, 0.5001, 0.4998, 0.4999, 0.5002]): _vg.add([_i], _w, 'REPLACE')
_vg = ob_body.vertex_groups.new(name='shin.f.l')
for _i, _w in zip([12, 13, 14, 15, 16, 17, 18, 19, 266, 267, 268, 269], [0.05819, 0.06529, 0.9371, 0.9405, 0.05945, 0.06287, 0.9347, 0.9418, 0.4999, 0.5002, 0.5001, 0.4998]): _vg.add([_i], _w, 'REPLACE')
_vg = ob_body.vertex_groups.new(name='Tail Base')
for _i, _w in zip([182, 183, 184, 185, 186, 187, 188, 189, 190, 191, 192, 193, 194, 195, 196, 197, 198, 199, 200, 201, 202, 203, 204, 205, 206, 207, 208, 210, 212, 214, 216, 218, 220, 222, 224, 226, 228, 230], [1.0, 0.5, 0.9807, 0.5142, 0.9879, 0.5314, 0.9918, 0.5961, 0.9952, 0.824, 0.9972, 0.9123, 0.998, 0.9425, 0.998, 0.9425, 0.9972, 0.9123, 0.9952, 0.824, 0.9918, 0.5961, 0.9879, 0.5314, 0.9807, 0.5142, 0.4857, 0.4686, 0.4038, 0.1759, 0.08766, 0.05748, 0.05748, 0.08766, 0.1759, 0.4038, 0.4686, 0.4857]): _vg.add([_i], _w, 'REPLACE')
_vg = ob_body.vertex_groups.new(name='Tail Mid')
for _i, _w in zip([183, 203, 208, 209, 210, 211, 212, 213, 214, 215, 216, 217, 218, 219, 220, 221, 222, 223, 224, 225, 226, 227, 228, 229, 230, 231, 232, 248, 250, 252], [0.5, 0.0008278, 0.5098, 0.5098, 0.5271, 0.5271, 0.5924, 0.5924, 0.821, 0.821, 0.9102, 0.9102, 0.9409, 0.9409, 0.9409, 0.9409, 0.9102, 0.9102, 0.821, 0.821, 0.5924, 0.5924, 0.5271, 0.5271, 0.5098, 0.5098, 0.5, 0.05661, 0.02668, 0.03854]): _vg.add([_i], _w, 'REPLACE')
_vg = ob_body.vertex_groups.new(name='Tail Tip')
for _i, _w in zip([209, 211, 219, 221, 231, 233, 234, 235, 236, 237, 238, 239, 240, 241, 242, 243, 244, 245, 246, 247, 248, 249, 250, 251, 252, 253, 254, 255, 256, 257], [0.001472, 0.0003604, 0.0531, 0.05748, 0.003068, 1.0, 1.0, 0.9916, 1.0, 0.9922, 1.0, 0.9935, 1.0, 0.9959, 1.0, 0.9974, 1.0, 0.9982, 1.0, 0.9982, 1.0, 0.9974, 1.0, 0.9959, 0.9804, 0.9935, 1.0, 0.9922, 0.9971, 0.9916]): _vg.add([_i], _w, 'REPLACE')
_vg = ob_body.vertex_groups.new(name='leg.r.l')
for _i, _w in zip([115, 116, 117, 118, 119, 120, 121, 122, 274, 275, 276, 277], [0.942, 0.9347, 0.06259, 0.05942, 0.9406, 0.9374, 0.06527, 0.05802, 0.5001, 0.4998, 0.4999, 0.5002]): _vg.add([_i], _w, 'REPLACE')
_vg = ob_body.vertex_groups.new(name='shin.r.l')
for _i, _w in zip([115, 116, 117, 118, 119, 120, 121, 122, 274, 275, 276, 277], [0.05802, 0.06527, 0.9374, 0.9406, 0.05942, 0.06259, 0.9347, 0.942, 0.4999, 0.5002, 0.5001, 0.4998]): _vg.add([_i], _w, 'REPLACE')
_vg = ob_body.vertex_groups.new(name='leg.f.r')
for _i, _w in zip([20, 21, 22, 23, 24, 25, 26, 27, 270, 271, 272, 273], [0.9418, 0.9347, 0.06287, 0.05946, 0.9405, 0.9371, 0.06531, 0.05819, 0.5001, 0.4998, 0.4999, 0.5002]): _vg.add([_i], _w, 'REPLACE')
_vg = ob_body.vertex_groups.new(name='shin.f.r')
for _i, _w in zip([20, 21, 22, 23, 24, 25, 26, 27, 270, 271, 272, 273], [0.05819, 0.06529, 0.9371, 0.9405, 0.05945, 0.06287, 0.9347, 0.9418, 0.4999, 0.5002, 0.5001, 0.4998]): _vg.add([_i], _w, 'REPLACE')
_vg = ob_body.vertex_groups.new(name='leg.r.r')
for _i, _w in zip([123, 124, 125, 126, 127, 128, 129, 130, 278, 279, 280, 281], [0.942, 0.9347, 0.06259, 0.05942, 0.9406, 0.9374, 0.06527, 0.05802, 0.5001, 0.4998, 0.4999, 0.5002]): _vg.add([_i], _w, 'REPLACE')
_vg = ob_body.vertex_groups.new(name='shin.r.r')
for _i, _w in zip([123, 124, 125, 126, 127, 128, 129, 130, 278, 279, 280, 281], [0.05802, 0.06527, 0.9374, 0.9406, 0.05942, 0.06259, 0.9347, 0.942, 0.4999, 0.5002, 0.5001, 0.4998]): _vg.add([_i], _w, 'REPLACE')
_vg = ob_body.vertex_groups.new(name='footIK.f.l')
_vg = ob_body.vertex_groups.new(name='eye.r')
_vg.add([151, 152, 153, 154, 155, 156, 157, 158], 1.0, 'REPLACE')
_vg = ob_body.vertex_groups.new(name='eye.l')
_vg.add([76, 77, 78, 79, 80, 81, 82, 83], 1.0, 'REPLACE')
_vg = ob_body.vertex_groups.new(name='Group')
_vg.add([51, 55, 56, 139, 141, 142, 143], 1.0, 'REPLACE')
_vg = ob_body.vertex_groups.new(name='whisker.up.l')
_vg.add([103, 104, 105, 106], 1.0, 'REPLACE')
_vg = ob_body.vertex_groups.new(name='whisker.up.l.001')
_vg.add([96, 97, 98, 99], 1.0, 'REPLACE')
_vg = ob_body.vertex_groups.new(name='whisker.up.r')
_vg.add([175, 176, 177, 178], 1.0, 'REPLACE')
_vg = ob_body.vertex_groups.new(name='whisker.up.r.001')
_vg.add([167, 168, 169, 170], 1.0, 'REPLACE')
_vg = ob_body.vertex_groups.new(name='eyelid.u.l')
for _i, _w in zip([57, 58, 59, 60, 61, 62, 63, 64, 84, 85, 86, 87, 88, 89, 90, 91], [0.0, 0.0, 0.0, 0.0, 0.0, 0.0, 0.0, 0.0, 0.0, 0.0, 1.0, 1.0, 0.0, 0.0, 1.0, 1.0]): _vg.add([_i], _w, 'REPLACE')
_vg = ob_body.vertex_groups.new(name='eyelid.d.l')
_vg.add([57, 58, 61, 62], 1.0, 'REPLACE')
_vg = ob_body.vertex_groups.new(name='eyelid.u.r')
_vg.add([161, 162, 165, 166], 1.0, 'REPLACE')
_vg = ob_body.vertex_groups.new(name='eyelid.d.r')
for _i, _w in zip([0, 1, 2, 3, 4, 5, 6, 7, 8, 9, 10, 11, 12, 13, 14, 15, 16, 17, 18, 19, 20, 21, 22, 23, 24, 25, 26, 27, 28, 29, 30, 31, 32, 33, 34, 35, 36, 37, 38, 39, 40, 41, 42, 43, 44, 45, 46, 47, 48, 49, 50, 51, 52, 53, 54, 55, 56, 57, 58, 59, 60, 61, 62, 63, 64, 65, 66, 67, 68, 69, 70, 71, 72, 73, 74, 75, 76, 77, 78, 79, 80, 81, 82, 83, 84, 85, 86, 87, 88, 89, 90, 91, 92, 93, 94, 95, 96, 97, 98, 99, 100, 101, 102, 103, 104, 105, 106, 107, 108, 109, 110, 111, 112, 113, 114, 115, 116, 117, 118, 119, 120, 121, 122, 123, 124, 125, 126, 127, 128, 129, 130, 131, 132, 133, 134, 135, 136, 137, 138, 139, 140, 141, 142, 143, 144, 145, 146, 147, 148, 149, 150, 151, 152, 153, 154, 155, 156, 157, 158, 159, 160, 161, 162, 163, 164, 165, 166, 167, 168, 169, 170, 171, 172, 173, 174, 175, 176, 177, 178, 179, 180, 181, 182, 183, 184, 185, 186, 187, 188, 189, 190, 191, 192, 193, 194, 195, 196, 197, 198, 199, 200, 201, 202, 203, 204, 205, 206, 207, 208, 209, 210, 211, 212, 213, 214, 215, 216, 217, 218, 219, 220, 221, 222, 223, 224, 225, 226, 227, 228, 229, 230, 231, 232, 233, 234, 235, 236, 237, 238, 239, 240, 241, 242, 243, 244, 245, 246, 247, 248, 249, 250, 251, 252, 253, 254, 255, 256, 257, 258, 259, 260, 261, 262, 263, 264, 265, 266, 267, 268, 269, 270, 271, 272, 273, 274, 275, 276, 277, 278, 279, 280, 281], [0.0, 0.0, 0.0, 0.0, 0.0, 0.0, 0.0, 0.0, 0.0, 0.0, 0.0, 0.0, 0.0, 0.0, 0.0, 0.0, 0.0, 0.0, 0.0, 0.0, 0.0, 0.0, 0.0, 0.0, 0.0, 0.0, 0.0, 0.0, 0.0, 0.0, 0.0, 0.0, 0.0, 0.0, 0.0, 0.0, 0.0, 0.0, 0.0, 0.0, 0.0, 0.0, 0.0, 0.0, 0.0, 0.0, 0.0, 0.0, 0.0, 0.0, 0.0, 0.0, 0.0, 0.0, 0.0, 0.0, 0.0, 0.0, 0.0, 0.0, 0.0, 0.0, 0.0, 0.0, 0.0, 0.0, 0.0, 0.0, 0.0, 0.0, 0.0, 0.0, 0.0, 0.0, 0.0, 0.0, 0.0, 0.0, 0.0, 0.0, 0.0, 0.0, 0.0, 0.0, 0.0, 0.0, 0.0, 0.0, 0.0, 0.0, 0.0, 0.0, 0.0, 0.0, 0.0, 0.0, 0.0, 0.0, 0.0, 0.0, 0.0, 0.0, 0.0, 0.0, 0.0, 0.0, 0.0, 0.0, 0.0, 0.0, 0.0, 0.0, 0.0, 0.0, 0.0, 0.0, 0.0, 0.0, 0.0, 0.0, 0.0, 0.0, 0.0, 0.0, 0.0, 0.0, 0.0, 0.0, 0.0, 0.0, 0.0, 1.0, 1.0, 0.0, 0.0, 1.0, 1.0, 0.0, 0.0, 0.0, 0.0, 0.0, 0.0, 0.0, 0.0, 0.0, 0.0, 0.0, 0.0, 0.0, 0.0, 0.0, 0.0, 0.0, 0.0, 0.0, 0.0, 0.0, 0.0, 0.0, 0.0, 0.0, 0.0, 0.0, 0.0, 0.0, 0.0, 0.0, 0.0, 0.0, 0.0, 0.0, 0.0, 0.0, 0.0, 0.0, 0.0, 0.0, 0.0, 0.0, 0.0, 0.0, 0.0, 0.0, 0.0, 0.0, 0.0, 0.0, 0.0, 0.0, 0.0, 0.0, 0.0, 0.0, 0.0, 0.0, 0.0, 0.0, 0.0, 0.0, 0.0, 0.0, 0.0, 0.0, 0.0, 0.0, 0.0, 0.0, 0.0, 0.0, 0.0, 0.0, 0.0, 0.0, 0.0, 0.0, 0.0, 0.0, 0.0, 0.0, 0.0, 0.0, 0.0, 0.0, 0.0, 0.0, 0.0, 0.0, 0.0, 0.0, 0.0, 0.0, 0.0, 0.0, 0.0, 0.0, 0.0, 0.0, 0.0, 0.0, 0.0, 0.0, 0.0, 0.0, 0.0, 0.0, 0.0, 0.0, 0.0, 0.0, 0.0, 0.0, 0.0, 0.0, 0.0, 0.0, 0.0, 0.0, 0.0, 0.0, 0.0, 0.0, 0.0, 0.0, 0.0, 0.0, 0.0, 0.0, 0.0, 0.0, 0.0, 0.0, 0.0, 0.0, 0.0, 0.0, 0.0, 0.0, 0.0, 0.0, 0.0, 0.0]): _vg.add([_i], _w, 'REPLACE')
_m = ob_body.modifiers.new('Armature', 'ARMATURE')
_m.object = ob_pepperarmature
ob_pepperarmature.location = (0.0, 0.0, 0.0)
ob_pepperarmature.scale = (0.6685, 0.6685, 0.6685)
ob_pepperarmature.show_in_front = True
ob_backup.location = (1.0, 0.109, 0.1146)
ob_backup.rotation_euler = (1.571, -0.0, 0.0)
ob_backup.scale = (0.1584, 0.1584, 0.1584)
ob_backup.show_in_front = True

# ---- collection membership
col_pepper.objects.link(ob_body)
col_pepper.objects.link(ob_pepperarmature)
col_pepper.objects.link(ob_backup)

# ---- scene / render settings (as saved in the file)
scene.frame_start = 0; scene.frame_end = 60; scene.frame_set(30)
scene.render.engine = 'BLENDER_EEVEE_NEXT'
scene.render.fps = 60
scene.cycles.sampling_pattern = 'TABULATED_SOBOL'
scene.cycles.use_light_tree = False
scene.view_settings.view_transform = 'Filmic'
bpy.context.view_layer.update()

# ---- added for rendering (the .blend has no active camera and no usable light): camera, sun
cam_auto = bpy.data.cameras.new('AutoCamera')
cam_auto.lens = 50.0
cam_auto.sensor_width = 36.0
cam_auto.clip_end = 1000.0
ob_auto_camera = bpy.data.objects.new('AutoCamera', cam_auto)
scene.collection.objects.link(ob_auto_camera)
ob_auto_camera.location = (0.684727, -0.828672, 0.790458)
ob_auto_camera.rotation_euler = (1.09748, -7.21219e-08, 0.694738)
scene.camera = ob_auto_camera
light_auto_sun = bpy.data.lights.new('AutoSun', 'SUN')
light_auto_sun.energy = 3.0
light_auto_sun.angle = 0.0523599
ob_auto_sun = bpy.data.objects.new('AutoSun', light_auto_sun)
scene.collection.objects.link(ob_auto_sun)
ob_auto_sun.rotation_euler = (0.872665, 0.174533, 0.523599)
bpy.context.view_layer.update()
